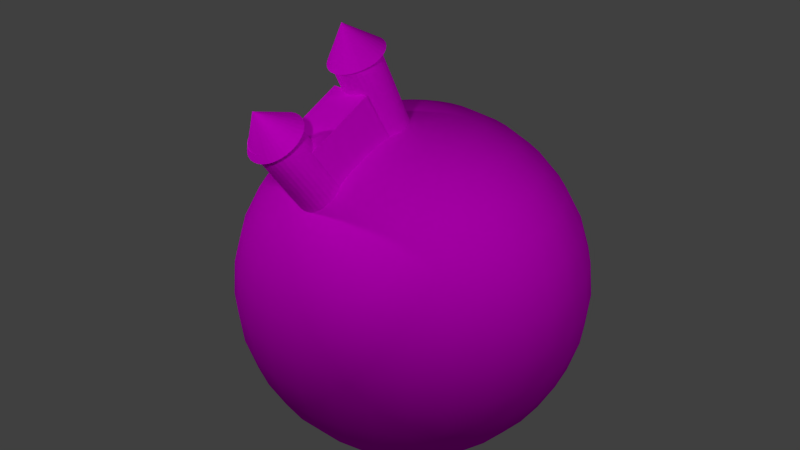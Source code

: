 # Source: maanluftkasteel.blend  (saved by Blender 2.72.0; exported with 4.5.12 LTS)
import bpy
from mathutils import Matrix  # noqa: F401  (used for matrix-valued properties, if any)

bpy.ops.wm.read_factory_settings(use_empty=True)
scene = bpy.context.scene
scene.name = 'Scene'

# ---- collections
col_collection_1 = bpy.data.collections.new('Collection 1'); scene.collection.children.link(col_collection_1)

# ---- images (referenced by path relative to the original .blend; pixels are not part of the script)
import os
ASSET_DIR = os.environ.get("B2B_ASSET_DIR", "")  # directory of the original .blend (textures are referenced by path, not embedded)
HERE = os.path.dirname(os.path.abspath(__file__))  # packed textures are extracted next to this script under _unpacked/

def load_image(name, relpath, width, height, colorspace="sRGB"):
    """Load a texture the original file referenced (path relative to the .blend, or extracted next to this script)."""
    p = next((c for c in (os.path.join(HERE, relpath), os.path.join(ASSET_DIR, relpath)) if relpath and os.path.exists(c)), "")
    if p:
        img = bpy.data.images.load(p, check_existing=True)
        img.name = name
    else:  # same state as the original file: an image datablock whose file is absent (Cycles renders it pink)
        img = bpy.data.images.new(name, width, height)
        img.source = "FILE"
        img.filepath = "//" + (relpath or name)
    img.colorspace_settings.name = colorspace
    return img
img_texture_castle_top_png = load_image('texture castle top.png', 'texture castle top.png', 1024, 1024, 'sRGB')
img_texture_castle_tower_png = load_image('texture castle tower.png', 'texture castle tower.png', 1024, 1024, 'sRGB')
img_texture_castle_png = load_image('texture castle.png', 'texture castle.png', 1024, 1024, 'sRGB')
img_moonmapscorpionmoon_jpg = load_image('Moonmapscorpionmoon.jpg', 'Moonmapscorpionmoon.jpg', 1024, 1024, 'sRGB')

# ---- materials (node trees are filled in below, after node groups)
mat_material_007 = bpy.data.materials.new('Material.007')
mat_material_007.alpha_threshold = 0.0
mat_material_007.roughness = 0.5
mat_material_004 = bpy.data.materials.new('Material.004')
mat_material_004.alpha_threshold = 0.0
mat_material_004.roughness = 0.5
mat_material_003 = bpy.data.materials.new('Material.003')
mat_material_003.alpha_threshold = 0.0
mat_material_003.roughness = 0.5
mat_material_001 = bpy.data.materials.new('Material.001')
mat_material_001.alpha_threshold = 0.0
mat_material_001.roughness = 0.5
mat_material_005 = bpy.data.materials.new('Material.005')
mat_material_005.alpha_threshold = 0.0
mat_material_005.roughness = 0.5
mat_material_006 = bpy.data.materials.new('Material.006')
mat_material_006.alpha_threshold = 0.0
mat_material_006.roughness = 0.5

# ---- material node trees
mat_material_007.use_nodes = True; mat_material_007.node_tree.nodes.clear()
_N = mat_material_007.node_tree.nodes; _L = mat_material_007.node_tree.links
n0 = _N.new('ShaderNodeOutputMaterial'); n0.name = 'Material Output'; n0.location = (300, 300)
n1 = _N.new('ShaderNodeBsdfDiffuse'); n1.name = 'Diffuse BSDF'; n1.location = (10, 300)
n2 = _N.new('ShaderNodeTexImage'); n2.name = 'Image Texture'; n2.location = (-180, 300)
n2.width = 140
n2.image = img_texture_castle_top_png
_L.new(n1.outputs[0], n0.inputs[0])
_L.new(n2.outputs[0], n1.inputs[0])
n0.is_active_output = True
mat_material_004.use_nodes = True; mat_material_004.node_tree.nodes.clear()
_N = mat_material_004.node_tree.nodes; _L = mat_material_004.node_tree.links
n0 = _N.new('ShaderNodeOutputMaterial'); n0.name = 'Material Output'; n0.location = (300, 300)
n1 = _N.new('ShaderNodeBsdfDiffuse'); n1.name = 'Diffuse BSDF'; n1.location = (10, 300)
n2 = _N.new('ShaderNodeTexImage'); n2.name = 'Image Texture'; n2.location = (-180, 300)
n2.width = 140
n2.image = img_texture_castle_tower_png
_L.new(n1.outputs[0], n0.inputs[0])
_L.new(n2.outputs[0], n1.inputs[0])
n0.is_active_output = True
mat_material_003.use_nodes = True; mat_material_003.node_tree.nodes.clear()
_N = mat_material_003.node_tree.nodes; _L = mat_material_003.node_tree.links
n0 = _N.new('ShaderNodeOutputMaterial'); n0.name = 'Material Output'; n0.location = (300, 300)
n1 = _N.new('ShaderNodeBsdfDiffuse'); n1.name = 'Diffuse BSDF'; n1.location = (10, 300)
n2 = _N.new('ShaderNodeTexImage'); n2.name = 'Image Texture'; n2.location = (-180, 300)
n2.width = 140
n2.image = img_texture_castle_png
_L.new(n1.outputs[0], n0.inputs[0])
_L.new(n2.outputs[0], n1.inputs[0])
n0.is_active_output = True
mat_material_001.use_nodes = True; mat_material_001.node_tree.nodes.clear()
_N = mat_material_001.node_tree.nodes; _L = mat_material_001.node_tree.links
n0 = _N.new('ShaderNodeOutputMaterial'); n0.name = 'Material Output'; n0.location = (300, 300)
n1 = _N.new('ShaderNodeBsdfDiffuse'); n1.name = 'Diffuse BSDF'; n1.location = (10, 300)
n2 = _N.new('ShaderNodeTexImage'); n2.name = 'Image Texture'; n2.location = (-180, 300)
n2.width = 140
n2.image = img_moonmapscorpionmoon_jpg
_L.new(n1.outputs[0], n0.inputs[0])
_L.new(n2.outputs[0], n1.inputs[0])
n0.is_active_output = True
mat_material_005.use_nodes = True; mat_material_005.node_tree.nodes.clear()
_N = mat_material_005.node_tree.nodes; _L = mat_material_005.node_tree.links
n0 = _N.new('ShaderNodeOutputMaterial'); n0.name = 'Material Output'; n0.location = (300, 300)
n1 = _N.new('ShaderNodeBsdfDiffuse'); n1.name = 'Diffuse BSDF'; n1.location = (10, 300)
n2 = _N.new('ShaderNodeTexImage'); n2.name = 'Image Texture'; n2.location = (-180, 300)
n2.width = 140
n2.image = img_texture_castle_tower_png
_L.new(n1.outputs[0], n0.inputs[0])
_L.new(n2.outputs[0], n1.inputs[0])
n0.is_active_output = True
mat_material_006.use_nodes = True; mat_material_006.node_tree.nodes.clear()
_N = mat_material_006.node_tree.nodes; _L = mat_material_006.node_tree.links
n0 = _N.new('ShaderNodeOutputMaterial'); n0.name = 'Material Output'; n0.location = (300, 300)
n1 = _N.new('ShaderNodeBsdfDiffuse'); n1.name = 'Diffuse BSDF'; n1.location = (10, 300)
n2 = _N.new('ShaderNodeTexImage'); n2.name = 'Image Texture'; n2.location = (-180, 300)
n2.width = 140
n2.image = img_texture_castle_top_png
_L.new(n1.outputs[0], n0.inputs[0])
_L.new(n2.outputs[0], n1.inputs[0])
n0.is_active_output = True

# ---- world
world_world = bpy.data.worlds.new('World'); scene.world = world_world
world_world.color = (0.05088, 0.05088, 0.05088)
world_world.use_sun_shadow = False
world_world.sun_shadow_jitter_overblur = 0.0
world_world.cycles.sampling_method = 'MANUAL'
world_world.cycles.sample_map_resolution = 256

# ---- cameras
cam_camera = bpy.data.cameras.new('Camera')
cam_camera.clip_end = 100.0
cam_camera.lens = 35.0
cam_camera.sensor_width = 32.0
cam_camera.sensor_height = 18.0
cam_camera.ortho_scale = 7.314
cam_camera.dof.focus_distance = 0.0

# ---- lights
light_lamp = bpy.data.lights.new('Lamp', 'POINT')
light_lamp.transmission_factor = 0.0
light_lamp.cutoff_distance = 30.0
light_lamp.energy = 100.0
light_lamp.shadow_buffer_clip_start = 1.001
light_lamp.shadow_soft_size = 0.1
light_lamp.shadow_maximum_resolution = 0.006
light_lamp.use_absolute_resolution = True
light_lamp.cycles.use_multiple_importance_sampling = False
light_lamp_001 = bpy.data.lights.new('Lamp.001', 'POINT')
light_lamp_001.transmission_factor = 0.0
light_lamp_001.cutoff_distance = 30.0
light_lamp_001.energy = 100.0
light_lamp_001.shadow_buffer_clip_start = 1.001
light_lamp_001.shadow_soft_size = 0.1
light_lamp_001.shadow_maximum_resolution = 0.006
light_lamp_001.use_absolute_resolution = True
light_lamp_001.cycles.use_multiple_importance_sampling = False
light_lamp_002 = bpy.data.lights.new('Lamp.002', 'POINT')
light_lamp_002.transmission_factor = 0.0
light_lamp_002.cutoff_distance = 30.0
light_lamp_002.energy = 100.0
light_lamp_002.shadow_buffer_clip_start = 1.001
light_lamp_002.shadow_soft_size = 0.1
light_lamp_002.shadow_maximum_resolution = 0.006
light_lamp_002.use_absolute_resolution = True
light_lamp_002.cycles.use_multiple_importance_sampling = False

# ---- meshes
me_cone = bpy.data.meshes.new('Cone')
me_cone.from_pydata([(0.0, 1.0, -1.0), (0.1951, 0.9808, -1.0), (0.3827, 0.9239, -1.0), (0.5556, 0.8315, -1.0), (0.7071, 0.7071, -1.0), (0.8315, 0.5556, -1.0), (0.9239, 0.3827, -1.0), (0.9808, 0.1951, -1.0), (1.0, 7.55e-08, -1.0), (0.0, -0.02398, 0.2467), (0.9808, -0.1951, -1.0), (0.9239, -0.3827, -1.0), (0.8315, -0.5556, -1.0), (0.7071, -0.7071, -1.0), (0.5556, -0.8315, -1.0), (0.3827, -0.9239, -1.0), (0.1951, -0.9808, -1.0), (-3.258e-07, -1.0, -1.0), (-0.1951, -0.9808, -1.0), (-0.3827, -0.9239, -1.0), (-0.5556, -0.8315, -1.0), (-0.7071, -0.7071, -1.0), (-0.8315, -0.5556, -1.0), (-0.9239, -0.3827, -1.0), (-0.9808, -0.1951, -1.0), (-1.0, 9.656e-07, -1.0), (-0.9808, 0.1951, -1.0), (-0.9239, 0.3827, -1.0), (-0.8315, 0.5556, -1.0), (-0.7071, 0.7071, -1.0), (-0.5556, 0.8315, -1.0), (-0.3827, 0.9239, -1.0), (-0.1951, 0.9808, -1.0)], [], [(31, 9, 32), (0, 9, 1), (30, 9, 31), (29, 9, 30), (28, 9, 29), (27, 9, 28), (26, 9, 27), (25, 9, 26), (24, 9, 25), (23, 9, 24), (22, 9, 23), (21, 9, 22), (20, 9, 21), (19, 9, 20), (18, 9, 19), (17, 9, 18), (16, 9, 17), (15, 9, 16), (14, 9, 15), (13, 9, 14), (12, 9, 13), (11, 9, 12), (10, 9, 11), (8, 9, 10), (7, 9, 8), (6, 9, 7), (5, 9, 6), (4, 9, 5), (3, 9, 4), (2, 9, 3), (32, 9, 0), (1, 9, 2), (0, 1, 2, 3, 4, 5, 6, 7, 8, 10, 11, 12, 13, 14, 15, 16, 17, 18, 19, 20, 21, 22, 23, 24, 25, 26, 27, 28, 29, 30, 31, 32)])
me_cone.materials.append(mat_material_007)
me_cone.use_remesh_preserve_volume = False
me_cone.use_remesh_preserve_attributes = False
me_cone.use_mirror_vertex_groups = False
me_cone.update()
me_cylinder = bpy.data.meshes.new('Cylinder')
me_cylinder.from_pydata([(0.0, 1.0, -1.0), (0.0, 1.0, 1.0), (0.1951, 0.9808, -1.0), (0.1951, 0.9808, 1.0), (0.3827, 0.9239, -1.0), (0.3827, 0.9239, 1.0), (0.5556, 0.8315, -1.0), (0.5556, 0.8315, 1.0), (0.7071, 0.7071, -1.0), (0.7071, 0.7071, 1.0), (0.8315, 0.5556, -1.0), (0.8315, 0.5556, 1.0), (0.9239, 0.3827, -1.0), (0.9239, 0.3827, 1.0), (0.9808, 0.1951, -1.0), (0.9808, 0.1951, 1.0), (1.0, 7.55e-08, -1.0), (1.0, 7.55e-08, 1.0), (0.9808, -0.1951, -1.0), (0.9808, -0.1951, 1.0), (0.9239, -0.3827, -1.0), (0.9239, -0.3827, 1.0), (0.8315, -0.5556, -1.0), (0.8315, -0.5556, 1.0), (0.7071, -0.7071, -1.0), (0.7071, -0.7071, 1.0), (0.5556, -0.8315, -1.0), (0.5556, -0.8315, 1.0), (0.3827, -0.9239, -1.0), (0.3827, -0.9239, 1.0), (0.1951, -0.9808, -1.0), (0.1951, -0.9808, 1.0), (-3.258e-07, -1.0, -1.0), (-3.258e-07, -1.0, 1.0), (-0.1951, -0.9808, -1.0), (-0.1951, -0.9808, 1.0), (-0.3827, -0.9239, -1.0), (-0.3827, -0.9239, 1.0), (-0.5556, -0.8315, -1.0), (-0.5556, -0.8315, 1.0), (-0.7071, -0.7071, -1.0), (-0.7071, -0.7071, 1.0), (-0.8315, -0.5556, -1.0), (-0.8315, -0.5556, 1.0), (-0.9239, -0.3827, -1.0), (-0.9239, -0.3827, 1.0), (-0.9808, -0.1951, -1.0), (-0.9808, -0.1951, 1.0), (-1.0, 9.656e-07, -1.0), (-1.0, 9.656e-07, 1.0), (-0.9808, 0.1951, -1.0), (-0.9808, 0.1951, 1.0), (-0.9239, 0.3827, -1.0), (-0.9239, 0.3827, 1.0), (-0.8315, 0.5556, -1.0), (-0.8315, 0.5556, 1.0), (-0.7071, 0.7071, -1.0), (-0.7071, 0.7071, 1.0), (-0.5556, 0.8315, -1.0), (-0.5556, 0.8315, 1.0), (-0.3827, 0.9239, -1.0), (-0.3827, 0.9239, 1.0), (-0.1951, 0.9808, -1.0), (-0.1951, 0.9808, 1.0)], [], [(0, 1, 3, 2), (2, 3, 5, 4), (4, 5, 7, 6), (6, 7, 9, 8), (8, 9, 11, 10), (10, 11, 13, 12), (12, 13, 15, 14), (14, 15, 17, 16), (16, 17, 19, 18), (18, 19, 21, 20), (20, 21, 23, 22), (22, 23, 25, 24), (24, 25, 27, 26), (26, 27, 29, 28), (28, 29, 31, 30), (30, 31, 33, 32), (32, 33, 35, 34), (34, 35, 37, 36), (36, 37, 39, 38), (38, 39, 41, 40), (40, 41, 43, 42), (42, 43, 45, 44), (44, 45, 47, 46), (46, 47, 49, 48), (48, 49, 51, 50), (50, 51, 53, 52), (52, 53, 55, 54), (54, 55, 57, 56), (56, 57, 59, 58), (58, 59, 61, 60), (3, 1, 63, 61, 59, 57, 55, 53, 51, 49, 47, 45, 43, 41, 39, 37, 35, 33, 31, 29, 27, 25, 23, 21, 19, 17, 15, 13, 11, 9, 7, 5), (62, 63, 1, 0), (60, 61, 63, 62), (0, 2, 4, 6, 8, 10, 12, 14, 16, 18, 20, 22, 24, 26, 28, 30, 32, 34, 36, 38, 40, 42, 44, 46, 48, 50, 52, 54, 56, 58, 60, 62)])
_uv = me_cylinder.uv_layers.new(name='UVMap')
_uv.uv.foreach_set('vector', [0.5955, 0.0, 0.5955, 0.3344, 0.5547, 0.3344, 0.5547, 0.0, 0.5547, 0.0, 0.5547, 0.3344, 0.5147, 0.3344, 0.5147, 2.99e-08, 0.5147, 2.99e-08, 0.5147, 0.3344, 0.477, 0.3344, 0.477, 1.993e-08, 0.477, 1.993e-08, 0.477, 0.3344, 0.4431, 0.3344, 0.4431, 1.993e-08, 0.4431, 1.993e-08, 0.4431, 0.3344, 0.4142, 0.3344, 0.4142, 1.993e-08, 0.6832, 0.5762, 0.6832, 0.9106, 0.6493, 0.9106, 0.6493, 0.5762, 0.6493, 0.5762, 0.6493, 0.9106, 0.6116, 0.9106, 0.6116, 0.5762, 0.2254, -0.5086, 0.2254, 1.201, 0.1854, 1.201, 0.1854, -0.5076, 0.1854, -0.5076, 0.1854, 1.201, 0.1446, 1.201, 0.1446, -0.5096, 0.1116, 0.6656, 0.1116, 1.0, 0.07161, 1.0, 0.07161, 0.6656, 0.07161, 0.6656, 0.07161, 1.0, 0.03392, 1.0, 0.03392, 0.6656, 0.03392, 0.6656, 0.03392, 1.0, 0.0, 1.0, 1.24e-08, 0.6656, 0.4142, 0.6688, 0.4142, 0.3344, 0.4481, 0.3344, 0.4481, 0.6688, 0.4481, 0.6688, 0.4481, 0.3344, 0.4858, 0.3344, 0.4858, 0.6688, 0.4858, 0.6688, 0.4858, 0.3344, 0.5258, 0.3344, 0.5258, 0.6688, 0.5258, 0.6688, 0.5258, 0.3344, 0.5666, 0.3344, 0.5666, 0.6688, 0.5666, 0.6688, 0.5666, 0.3344, 0.6066, 0.3344, 0.6066, 0.6688, 0.6066, 0.6688, 0.6066, 0.3344, 0.6443, 0.3344, 0.6443, 0.6688, 0.6443, 0.6688, 0.6443, 0.3344, 0.6783, 0.3344, 0.6783, 0.6688, 0.6783, 0.6688, 0.6783, 0.3344, 0.7071, 0.3344, 0.7071, 0.6688, 0.7071, 0.6688, 0.7071, 0.3344, 0.741, 0.3344, 0.741, 0.6688, 0.741, 0.6688, 0.741, 0.3344, 0.7787, 0.3344, 0.7787, 0.6688, 0.7787, 0.6688, 0.7787, 0.3344, 0.8187, 0.3344, 0.8187, 0.6688, 0.8187, 0.6688, 0.8187, 0.3344, 0.8595, 0.3344, 0.8595, 0.6688, 0.8595, 0.6688, 0.8595, 0.3344, 0.8995, 0.3344, 0.8995, 0.6688, 0.8995, 0.6688, 0.8995, 0.3344, 0.9372, 0.3344, 0.9372, 0.6688, 0.9372, 0.6688, 0.9372, 0.3344, 0.9712, 0.3344, 0.9712, 0.6688, 0.9712, 0.6688, 0.9712, 0.3344, 1.0, 0.3344, 1.0, 0.6688, 0.736, 1.993e-08, 0.736, 0.3344, 0.7071, 0.3344, 0.7071, 1.993e-08, 0.7071, 1.993e-08, 0.7071, 0.3344, 0.6732, 0.3344, 0.6732, 1.993e-08, 0.6059, 0.5762, 0.5659, 0.5698, 0.5282, 0.5573, 0.4942, 0.5391, 0.4654, 0.5159, 0.4427, 0.4886, 0.4271, 0.4583, 0.4192, 0.4262, 0.4192, 0.3934, 0.4271, 0.3613, 0.4427, 0.331, 0.4654, 0.3037, 0.4942, 0.2806, 0.5282, 0.2623, 0.5659, 0.2498, 0.6059, 0.2434, 0.6467, 0.2434, 0.6867, 0.2498, 0.7244, 0.2623, 0.7583, 0.2806, 0.7871, 0.3037, 0.8098, 0.331, 0.8254, 0.3613, 0.8334, 0.3934, 0.8334, 0.4262, 0.8254, 0.4583, 0.8098, 0.4886, 0.7871, 0.5159, 0.7583, 0.5391, 0.7244, 0.5573, 0.6867, 0.5698, 0.6467, 0.5762, 0.6355, 1.993e-08, 0.6355, 0.3344, 0.5955, 0.3344, 0.5955, 0.0, 0.6732, 1.993e-08, 0.6732, 0.3344, 0.6355, 0.3344, 0.6355, 1.993e-08, 2.481e-08, 0.1828, 0.0, 0.15, 0.007959, 0.1179, 0.02357, 0.08758, 0.04624, 0.06033, 0.07508, 0.03715, 0.109, 0.01894, 0.1467, 0.006395, 0.1867, 9.966e-09, 0.2275, 0.0, 0.2675, 0.006395, 0.3052, 0.01894, 0.3391, 0.03715, 0.368, 0.06033, 0.3906, 0.08758, 0.4063, 0.1179, 0.4142, 0.15, 0.4142, 0.1828, 0.4063, 0.2149, 0.3906, 0.2452, 0.368, 0.2725, 0.3391, 0.2956, 0.3052, 0.3139, 0.2675, 0.3264, 0.2275, 0.3328, 0.1867, 0.3328, 0.1467, 0.3264, 0.109, 0.3139, 0.07508, 0.2956, 0.04624, 0.2725, 0.02357, 0.2452, 0.007959, 0.2149])
me_cylinder.materials.append(mat_material_004)
me_cylinder.use_remesh_preserve_volume = False
me_cylinder.use_remesh_preserve_attributes = False
me_cylinder.use_mirror_vertex_groups = False
me_cylinder.update()
me_cube = bpy.data.meshes.new('Cube')
me_cube.from_pydata([(-1.0, -0.9657, -0.9407), (-1.0, 1.034, -0.9407), (1.0, 1.034, -0.9407), (1.0, -0.9657, -0.9407), (-1.0, -0.9657, 1.059), (-1.0, 1.034, 1.059), (1.0, 1.034, 1.059), (1.0, -0.9657, 1.059)], [], [(4, 5, 1, 0), (5, 6, 2, 1), (6, 7, 3, 2), (7, 4, 0, 3), (0, 1, 2, 3), (7, 6, 5, 4)])
_uv = me_cube.uv_layers.new(name='UVMap')
_uv.uv.foreach_set('vector', [0.3327, 0.3327, 0.3327, -0.002049, 0.6673, -0.002049, 0.6673, 0.3327, 0.6491, 0.9393, 0.6491, 0.6046, 0.9838, 0.6046, 0.9838, 0.9393, 0.5082, 0.5415, -0.007485, 0.5494, -0.004297, -0.1167, 0.4986, -0.1246, 0.3327, 0.3327, 0.6673, 0.3327, 0.6673, 0.6673, 0.3327, 0.6673, 1.002, -0.002049, 1.002, 0.3327, 0.6673, 0.3327, 0.6673, -0.002049, 0.6491, 0.9393, 0.9838, 0.9393, 0.3327, 1.002, -0.002049, 1.002])
me_cube.materials.append(mat_material_003)
me_cube.use_remesh_preserve_volume = False
me_cube.use_remesh_preserve_attributes = False
me_cube.use_mirror_vertex_groups = False
me_cube.update()
me_sphere_001 = bpy.data.meshes.new('Sphere.001')
me_sphere_001.from_pydata([(-0.1951, 0.0, 0.9808), (-0.3827, 0.0, 0.9239), (-0.5556, 0.0, 0.8315), (-0.7071, 0.0, 0.7071), (-0.8315, 0.0, 0.5556), (-0.9239, 0.0, 0.3827), (-0.9808, 0.0, 0.1951), (-1.0, 0.0, 7.55e-08), (-0.9808, 0.0, -0.1951), (-0.9239, 0.0, -0.3827), (-0.8315, 0.0, -0.5556), (-0.7071, 0.0, -0.7071), (-0.5556, 0.0, -0.8315), (-0.3827, 0.0, -0.9239), (-0.1951, 0.0, -0.9808), (-0.1913, 0.03806, 0.9808), (-0.3753, 0.07466, 0.9239), (-0.5449, 0.1084, 0.8315), (-0.6935, 0.1379, 0.7071), (-0.8155, 0.1622, 0.5556), (-0.9061, 0.1802, 0.3827), (-0.9619, 0.1913, 0.1951), (-0.9808, 0.1951, 7.55e-08), (-0.9619, 0.1913, -0.1951), (-0.9061, 0.1802, -0.3827), (-0.8155, 0.1622, -0.5556), (-0.6935, 0.1379, -0.7071), (-0.5449, 0.1084, -0.8315), (-0.3753, 0.07466, -0.9239), (-0.1913, 0.03806, -0.9808), (-0.1802, 0.07466, 0.9808), (-0.3536, 0.1464, 0.9239), (-0.5133, 0.2126, 0.8315), (-0.6533, 0.2706, 0.7071), (-0.7682, 0.3182, 0.5556), (-0.8536, 0.3536, 0.3827), (-0.9061, 0.3753, 0.1951), (-0.9239, 0.3827, 7.55e-08), (-0.9061, 0.3753, -0.1951), (-0.8536, 0.3536, -0.3827), (-0.7682, 0.3182, -0.5556), (-0.6533, 0.2706, -0.7071), (-0.5133, 0.2126, -0.8315), (-0.3536, 0.1464, -0.9239), (-0.1802, 0.07466, -0.9808), (-0.1622, 0.1084, 0.9808), (-0.3182, 0.2126, 0.9239), (-0.4619, 0.3087, 0.8315), (-0.5879, 0.3928, 0.7071), (-0.6913, 0.4619, 0.5556), (-0.7682, 0.5133, 0.3827), (-0.8155, 0.5449, 0.1951), (-0.8315, 0.5556, 7.55e-08), (-0.8155, 0.5449, -0.1951), (-0.7682, 0.5133, -0.3827), (-0.6913, 0.4619, -0.5556), (-0.5879, 0.3928, -0.7071), (-0.4619, 0.3087, -0.8315), (-0.3182, 0.2126, -0.9239), (-0.1622, 0.1084, -0.9808), (-0.1379, 0.1379, 0.9808), (-0.2706, 0.2706, 0.9239), (-0.3928, 0.3928, 0.8315), (-0.5, 0.5, 0.7071), (-0.5879, 0.5879, 0.5556), (-0.6533, 0.6533, 0.3827), (-0.6935, 0.6935, 0.1951), (-0.7071, 0.7071, 7.55e-08), (-0.6935, 0.6935, -0.1951), (-0.6533, 0.6533, -0.3827), (-0.5879, 0.5879, -0.5556), (-0.5, 0.5, -0.7071), (-0.3928, 0.3928, -0.8315), (-0.2706, 0.2706, -0.9239), (-0.1379, 0.1379, -0.9808), (-0.1084, 0.1622, 0.9808), (-0.2126, 0.3182, 0.9239), (-0.3087, 0.4619, 0.8315), (-0.3928, 0.5879, 0.7071), (-0.4619, 0.6913, 0.5556), (-0.5133, 0.7682, 0.3827), (-0.5449, 0.8155, 0.1951), (-0.5556, 0.8315, 7.55e-08), (-0.5449, 0.8155, -0.1951), (-0.5133, 0.7682, -0.3827), (-0.4619, 0.6913, -0.5556), (-0.3928, 0.5879, -0.7071), (-0.3087, 0.4619, -0.8315), (-0.2126, 0.3182, -0.9239), (-0.1084, 0.1622, -0.9808), (-0.07466, 0.1802, 0.9808), (-0.1464, 0.3536, 0.9239), (-0.2126, 0.5133, 0.8315), (-0.2706, 0.6533, 0.7071), (-0.3182, 0.7682, 0.5556), (-0.3536, 0.8536, 0.3827), (-0.3753, 0.9061, 0.1951), (-0.3827, 0.9239, 7.55e-08), (-0.3753, 0.9061, -0.1951), (-0.3536, 0.8536, -0.3827), (-0.3182, 0.7682, -0.5556), (-0.2706, 0.6533, -0.7071), (-0.2126, 0.5133, -0.8315), (-0.1464, 0.3536, -0.9239), (-0.07466, 0.1802, -0.9808), (-0.03806, 0.1913, 0.9808), (-0.07466, 0.3753, 0.9239), (-0.1084, 0.5449, 0.8315), (-0.1379, 0.6935, 0.7071), (-0.1622, 0.8155, 0.5556), (-0.1802, 0.9061, 0.3827), (-0.1913, 0.9619, 0.1951), (-0.1951, 0.9808, 7.55e-08), (-0.1913, 0.9619, -0.1951), (-0.1802, 0.9061, -0.3827), (-0.1622, 0.8155, -0.5556), (-0.1379, 0.6935, -0.7071), (-0.1084, 0.5449, -0.8315), (-0.07466, 0.3753, -0.9239), (-0.03806, 0.1913, -0.9808), (3.266e-07, 0.1951, 0.9808), (3.192e-07, 0.3827, 0.9239), (3.117e-07, 0.5556, 0.8315), (3.192e-07, 0.7071, 0.7071), (3.341e-07, 0.8315, 0.5556), (2.745e-07, 0.9239, 0.3827), (3.937e-07, 0.9808, 0.1951), (3.788e-07, 1.0, 7.55e-08), (3.937e-07, 0.9808, -0.1951), (2.298e-07, 0.9239, -0.3827), (3.341e-07, 0.8315, -0.5556), (3.192e-07, 0.7071, -0.7071), (3.415e-07, 0.5556, -0.8315), (3.043e-07, 0.3827, -0.9239), (3.08e-07, 0.1951, -0.9808), (0.03806, 0.1913, 0.9808), (0.07466, 0.3753, 0.9239), (0.1084, 0.5449, 0.8315), (0.138, 0.6935, 0.7071), (0.1622, 0.8155, 0.5556), (0.1802, 0.9061, 0.3827), (0.1913, 0.9619, 0.1951), (0.1951, 0.9808, 7.55e-08), (0.1913, 0.9619, -0.1951), (0.1802, 0.9061, -0.3827), (0.1622, 0.8155, -0.5556), (0.138, 0.6935, -0.7071), (0.1084, 0.5449, -0.8315), (0.07466, 0.3753, -0.9239), (0.03806, 0.1913, -0.9808), (0.07466, 0.1802, 0.9808), (0.1464, 0.3536, 0.9239), (0.2126, 0.5133, 0.8315), (0.2706, 0.6533, 0.7071), (0.3182, 0.7682, 0.5556), (0.3536, 0.8536, 0.3827), (0.3753, 0.9061, 0.1951), (0.3827, 0.9239, 7.55e-08), (0.3753, 0.9061, -0.1951), (0.3536, 0.8536, -0.3827), (0.3182, 0.7682, -0.5556), (0.2706, 0.6533, -0.7071), (0.2126, 0.5133, -0.8315), (0.1464, 0.3536, -0.9239), (0.07466, 0.1802, -0.9808), (0.1084, 0.1622, 0.9808), (0.2126, 0.3182, 0.9239), (0.3087, 0.4619, 0.8315), (0.3928, 0.5879, 0.7071), (0.4619, 0.6913, 0.5556), (0.5133, 0.7682, 0.3827), (0.5449, 0.8155, 0.1951), (0.5556, 0.8315, 7.55e-08), (0.5449, 0.8155, -0.1951), (0.5133, 0.7682, -0.3827), (0.4619, 0.6913, -0.5556), (0.3928, 0.5879, -0.7071), (0.3087, 0.4619, -0.8315), (0.2126, 0.3182, -0.9239), (0.1084, 0.1622, -0.9808), (0.138, 0.1379, 0.9808), (0.2706, 0.2706, 0.9239), (0.3928, 0.3928, 0.8315), (0.5, 0.5, 0.7071), (0.5879, 0.5879, 0.5556), (0.6533, 0.6533, 0.3827), (0.6935, 0.6935, 0.1951), (0.7071, 0.7071, 7.55e-08), (0.6935, 0.6935, -0.1951), (0.6533, 0.6533, -0.3827), (0.5879, 0.5879, -0.5556), (0.5, 0.5, -0.7071), (0.3928, 0.3928, -0.8315), (0.2706, 0.2706, -0.9239), (0.138, 0.1379, -0.9808), (0.1622, 0.1084, 0.9808), (0.3182, 0.2126, 0.9239), (0.4619, 0.3087, 0.8315), (0.5879, 0.3928, 0.7071), (0.6913, 0.4619, 0.5556), (0.7682, 0.5133, 0.3827), (0.8155, 0.5449, 0.1951), (0.8315, 0.5556, 7.55e-08), (0.8155, 0.5449, -0.1951), (0.7682, 0.5133, -0.3827), (0.6913, 0.4619, -0.5556), (0.5879, 0.3928, -0.7071), (0.4619, 0.3087, -0.8315), (0.3182, 0.2126, -0.9239), (0.1622, 0.1084, -0.9808), (0.1802, 0.07466, 0.9808), (0.3536, 0.1464, 0.9239), (0.5133, 0.2126, 0.8315), (0.6533, 0.2706, 0.7071), (0.7682, 0.3182, 0.5556), (0.8536, 0.3536, 0.3827), (0.9061, 0.3753, 0.1951), (0.9239, 0.3827, 7.55e-08), (0.9061, 0.3753, -0.1951), (0.8536, 0.3536, -0.3827), (0.7682, 0.3182, -0.5556), (0.6533, 0.2706, -0.7071), (0.5133, 0.2126, -0.8315), (0.3536, 0.1464, -0.9239), (0.1802, 0.07466, -0.9808), (0.1913, 0.03806, 0.9808), (0.3753, 0.07466, 0.9239), (0.5449, 0.1084, 0.8315), (0.6935, 0.1379, 0.7071), (0.8155, 0.1622, 0.5556), (0.9061, 0.1802, 0.3827), (0.9619, 0.1913, 0.1951), (0.9808, 0.1951, 7.55e-08), (0.9619, 0.1913, -0.1951), (0.9061, 0.1802, -0.3827), (0.8155, 0.1622, -0.5556), (0.6935, 0.1379, -0.7071), (0.5449, 0.1084, -0.8315), (0.3753, 0.07466, -0.9239), (0.1913, 0.03806, -0.9808), (0.1951, -7.212e-09, 0.9808), (0.3827, 4.122e-08, 0.9239), (0.5556, 2.632e-08, 0.8315), (0.7071, -2.584e-08, 0.7071), (0.8315, -8.544e-08, 0.5556), (0.9239, 6.357e-08, 0.3827), (0.9808, -8.544e-08, 0.1951), (1.0, -1.003e-07, 7.55e-08), (0.9808, -8.544e-08, -0.1951), (0.9239, 6.357e-08, -0.3827), (0.8315, -8.544e-08, -0.5556), (0.7071, -2.584e-08, -0.7071), (0.5556, -1.094e-08, -0.8315), (0.3827, 3.964e-09, -0.9239), (0.1951, 3.964e-09, -0.9808), (0.1913, -0.03806, 0.9808), (0.3753, -0.07466, 0.9239), (0.5449, -0.1084, 0.8315), (0.6935, -0.1379, 0.7071), (0.8155, -0.1622, 0.5556), (0.9061, -0.1802, 0.3827), (0.9619, -0.1913, 0.1951), (0.9808, -0.1951, 7.55e-08), (0.9619, -0.1913, -0.1951), (0.9061, -0.1802, -0.3827), (0.8155, -0.1622, -0.5556), (0.6935, -0.1379, -0.7071), (0.5449, -0.1084, -0.8315), (0.3753, -0.07466, -0.9239), (0.1913, -0.03806, -0.9808), (0.1802, -0.07466, 0.9808), (0.3536, -0.1464, 0.9239), (0.5133, -0.2126, 0.8315), (0.6533, -0.2706, 0.7071), (0.7682, -0.3182, 0.5556), (0.8536, -0.3536, 0.3827), (0.9061, -0.3753, 0.1951), (0.9239, -0.3827, 7.55e-08), (0.9061, -0.3753, -0.1951), (0.8536, -0.3536, -0.3827), (0.7682, -0.3182, -0.5556), (0.6533, -0.2706, -0.7071), (0.5133, -0.2126, -0.8315), (0.3536, -0.1464, -0.9239), (0.1802, -0.07466, -0.9808), (0.1622, -0.1084, 0.9808), (0.3182, -0.2126, 0.9239), (0.4619, -0.3087, 0.8315), (0.5879, -0.3928, 0.7071), (0.6913, -0.4619, 0.5556), (0.7682, -0.5133, 0.3827), (0.8155, -0.5449, 0.1951), (0.8315, -0.5556, 7.55e-08), (0.8155, -0.5449, -0.1951), (0.7682, -0.5133, -0.3827), (0.6913, -0.4619, -0.5556), (0.5879, -0.3928, -0.7071), (0.4619, -0.3087, -0.8315), (0.3182, -0.2126, -0.9239), (0.1622, -0.1084, -0.9808), (0.138, -0.1379, 0.9808), (0.2706, -0.2706, 0.9239), (0.3928, -0.3928, 0.8315), (0.5, -0.5, 0.7071), (0.5879, -0.5879, 0.5556), (0.6533, -0.6533, 0.3827), (0.6935, -0.6935, 0.1951), (0.7071, -0.7071, 7.55e-08), (0.6935, -0.6935, -0.1951), (0.6533, -0.6533, -0.3827), (0.5879, -0.5879, -0.5556), (0.5, -0.5, -0.7071), (0.3928, -0.3928, -0.8315), (0.2706, -0.2706, -0.9239), (0.1379, -0.1379, -0.9808), (0.1084, -0.1622, 0.9808), (0.2126, -0.3182, 0.9239), (0.3087, -0.4619, 0.8315), (0.3928, -0.5879, 0.7071), (0.4619, -0.6913, 0.5556), (0.5133, -0.7682, 0.3827), (0.5449, -0.8155, 0.1951), (0.5556, -0.8315, 7.55e-08), (0.5449, -0.8155, -0.1951), (0.5133, -0.7682, -0.3827), (0.4619, -0.6913, -0.5556), (0.3928, -0.5879, -0.7071), (0.3087, -0.4619, -0.8315), (0.2126, -0.3182, -0.9239), (0.1084, -0.1622, -0.9808), (3.258e-07, 0.0, -1.0), (0.07466, -0.1802, 0.9808), (0.1464, -0.3536, 0.9239), (0.2126, -0.5133, 0.8315), (0.2706, -0.6533, 0.7071), (0.3182, -0.7682, 0.5556), (0.3536, -0.8536, 0.3827), (0.3753, -0.9061, 0.1951), (0.3827, -0.9239, 7.55e-08), (0.3753, -0.9061, -0.1951), (0.3536, -0.8536, -0.3827), (0.3182, -0.7682, -0.5556), (0.2706, -0.6533, -0.7071), (0.2126, -0.5133, -0.8315), (0.1464, -0.3536, -0.9239), (0.07466, -0.1802, -0.9808), (0.03806, -0.1913, 0.9808), (0.07466, -0.3753, 0.9239), (0.1084, -0.5449, 0.8315), (0.1379, -0.6935, 0.7071), (0.1622, -0.8155, 0.5556), (0.1802, -0.9061, 0.3827), (0.1913, -0.9619, 0.1951), (0.1951, -0.9808, 7.55e-08), (0.1913, -0.9619, -0.1951), (0.1802, -0.9061, -0.3827), (0.1622, -0.8155, -0.5556), (0.1379, -0.6935, -0.7071), (0.1084, -0.5449, -0.8315), (0.07466, -0.3753, -0.9239), (0.03806, -0.1913, -0.9808), (3.117e-07, -0.1951, 0.9808), (2.819e-07, -0.3827, 0.9239), (2.819e-07, -0.5556, 0.8315), (1.851e-07, -0.7071, 0.7071), (1.404e-07, -0.8315, 0.5556), (3.192e-07, -0.9239, 0.3827), (9.567e-08, -0.9808, 0.1951), (1.404e-07, -1.0, 7.55e-08), (9.567e-08, -0.9808, -0.1951), (3.192e-07, -0.9239, -0.3827), (1.404e-07, -0.8315, -0.5556), (1.851e-07, -0.7071, -0.7071), (2.596e-07, -0.5556, -0.8315), (2.521e-07, -0.3827, -0.9239), (3.155e-07, -0.1951, -0.9808), (-0.03806, -0.1913, 0.9808), (-0.07466, -0.3753, 0.9239), (-0.1084, -0.5449, 0.8315), (-0.1379, -0.6935, 0.7071), (-0.1622, -0.8155, 0.5556), (-0.1802, -0.9061, 0.3827), (-0.1913, -0.9619, 0.1951), (-0.1951, -0.9808, 7.55e-08), (-0.1913, -0.9619, -0.1951), (-0.1802, -0.9061, -0.3827), (-0.1622, -0.8155, -0.5556), (-0.1379, -0.6935, -0.7071), (-0.1084, -0.5449, -0.8315), (-0.07466, -0.3753, -0.9239), (-0.03806, -0.1913, -0.9808), (-0.07466, -0.1802, 0.9808), (-0.1464, -0.3536, 0.9239), (-0.2126, -0.5133, 0.8315), (-0.2706, -0.6533, 0.7071), (-0.3182, -0.7682, 0.5556), (-0.3536, -0.8536, 0.3827), (-0.3753, -0.9061, 0.1951), (-0.3827, -0.9239, 7.55e-08), (-0.3753, -0.9061, -0.1951), (-0.3536, -0.8536, -0.3827), (-0.3182, -0.7682, -0.5556), (-0.2706, -0.6533, -0.7071), (-0.2126, -0.5133, -0.8315), (-0.1464, -0.3536, -0.9239), (-0.07466, -0.1802, -0.9808), (-0.1084, -0.1622, 0.9808), (-0.2126, -0.3182, 0.9239), (-0.3087, -0.4619, 0.8315), (-0.3928, -0.5879, 0.7071), (-0.4619, -0.6913, 0.5556), (-0.5133, -0.7682, 0.3827), (-0.5449, -0.8155, 0.1951), (-0.5556, -0.8315, 7.55e-08), (-0.5449, -0.8155, -0.1951), (-0.5133, -0.7682, -0.3827), (-0.4619, -0.6913, -0.5556), (-0.3928, -0.5879, -0.7071), (-0.3087, -0.4619, -0.8315), (-0.2126, -0.3182, -0.9239), (-0.1084, -0.1622, -0.9808), (-0.1379, -0.1379, 0.9808), (-0.2706, -0.2706, 0.9239), (-0.3928, -0.3928, 0.8315), (-0.5, -0.5, 0.7071), (-0.5879, -0.5879, 0.5556), (-0.6533, -0.6533, 0.3827), (-0.6935, -0.6935, 0.1951), (-0.7071, -0.7071, 7.55e-08), (-0.6935, -0.6935, -0.1951), (-0.6533, -0.6533, -0.3827), (-0.5879, -0.5879, -0.5556), (-0.5, -0.5, -0.7071), (-0.3928, -0.3928, -0.8315), (-0.2706, -0.2706, -0.9239), (-0.1379, -0.1379, -0.9808), (-0.1622, -0.1084, 0.9808), (-0.3182, -0.2126, 0.9239), (-0.4619, -0.3087, 0.8315), (-0.5879, -0.3928, 0.7071), (-0.6913, -0.4619, 0.5556), (-0.7682, -0.5133, 0.3827), (-0.8155, -0.5449, 0.1951), (-0.8315, -0.5556, 7.55e-08), (-0.8155, -0.5449, -0.1951), (-0.7682, -0.5133, -0.3827), (-0.6913, -0.4619, -0.5556), (-0.5879, -0.3928, -0.7071), (-0.4619, -0.3087, -0.8315), (-0.3182, -0.2126, -0.9239), (-0.1622, -0.1084, -0.9808), (2.48e-08, -1.247e-07, 1.0), (-0.1802, -0.07466, 0.9808), (-0.3536, -0.1464, 0.9239), (-0.5133, -0.2126, 0.8315), (-0.6533, -0.2706, 0.7071), (-0.7682, -0.3182, 0.5556), (-0.8536, -0.3536, 0.3827), (-0.9061, -0.3753, 0.1951), (-0.9239, -0.3827, 7.55e-08), (-0.9061, -0.3753, -0.1951), (-0.8536, -0.3536, -0.3827), (-0.7682, -0.3182, -0.5556), (-0.6533, -0.2706, -0.7071), (-0.5133, -0.2126, -0.8315), (-0.3536, -0.1464, -0.9239), (-0.1802, -0.07466, -0.9808), (-0.1913, -0.03806, 0.9808), (-0.3753, -0.07466, 0.9239), (-0.5449, -0.1084, 0.8315), (-0.6935, -0.1379, 0.7071), (-0.8155, -0.1622, 0.5556), (-0.9061, -0.1802, 0.3827), (-0.9619, -0.1913, 0.1951), (-0.9808, -0.1951, 7.55e-08), (-0.9619, -0.1913, -0.1951), (-0.9061, -0.1802, -0.3827), (-0.8155, -0.1622, -0.5556), (-0.6935, -0.1379, -0.7071), (-0.5449, -0.1084, -0.8315), (-0.3753, -0.07466, -0.9239), (-0.1913, -0.03806, -0.9808)], [], [(5, 4, 19, 20), (1, 0, 15, 16), (13, 12, 27, 28), (9, 8, 23, 24), (10, 9, 24, 25), (6, 5, 20, 21), (2, 1, 16, 17), (14, 13, 28, 29), (11, 10, 25, 26), (7, 6, 21, 22), (3, 2, 17, 18), (12, 11, 26, 27), (8, 7, 22, 23), (4, 3, 18, 19), (24, 23, 38, 39), (20, 19, 34, 35), (16, 15, 30, 31), (28, 27, 42, 43), (29, 28, 43, 44), (25, 24, 39, 40), (21, 20, 35, 36), (17, 16, 31, 32), (26, 25, 40, 41), (22, 21, 36, 37), (18, 17, 32, 33), (19, 18, 33, 34), (27, 26, 41, 42), (23, 22, 37, 38), (42, 41, 56, 57), (38, 37, 52, 53), (34, 33, 48, 49), (31, 30, 45, 46), (43, 42, 57, 58), (39, 38, 53, 54), (35, 34, 49, 50), (36, 35, 50, 51), (32, 31, 46, 47), (44, 43, 58, 59), (40, 39, 54, 55), (41, 40, 55, 56), (37, 36, 51, 52), (33, 32, 47, 48), (48, 47, 62, 63), (56, 55, 70, 71), (52, 51, 66, 67), (53, 52, 67, 68), (49, 48, 63, 64), (57, 56, 71, 72), (58, 57, 72, 73), (54, 53, 68, 69), (50, 49, 64, 65), (46, 45, 60, 61), (59, 58, 73, 74), (55, 54, 69, 70), (51, 50, 65, 66), (47, 46, 61, 62), (70, 69, 84, 85), (66, 65, 80, 81), (62, 61, 76, 77), (74, 73, 88, 89), (71, 70, 85, 86), (67, 66, 81, 82), (63, 62, 77, 78), (72, 71, 86, 87), (68, 67, 82, 83), (64, 63, 78, 79), (65, 64, 79, 80), (61, 60, 75, 76), (73, 72, 87, 88), (69, 68, 83, 84), (88, 87, 102, 103), (84, 83, 98, 99), (80, 79, 94, 95), (76, 75, 90, 91), (77, 76, 91, 92), (89, 88, 103, 104), (85, 84, 99, 100), (81, 80, 95, 96), (82, 81, 96, 97), (78, 77, 92, 93), (86, 85, 100, 101), (87, 86, 101, 102), (83, 82, 97, 98), (79, 78, 93, 94), (94, 93, 108, 109), (102, 101, 116, 117), (98, 97, 112, 113), (99, 98, 113, 114), (95, 94, 109, 110), (91, 90, 105, 106), (103, 102, 117, 118), (104, 103, 118, 119), (100, 99, 114, 115), (96, 95, 110, 111), (92, 91, 106, 107), (101, 100, 115, 116), (97, 96, 111, 112), (93, 92, 107, 108), (116, 115, 130, 131), (112, 111, 126, 127), (108, 107, 122, 123), (117, 116, 131, 132), (113, 112, 127, 128), (109, 108, 123, 124), (106, 105, 120, 121), (118, 117, 132, 133), (114, 113, 128, 129), (110, 109, 124, 125), (111, 110, 125, 126), (107, 106, 121, 122), (119, 118, 133, 134), (115, 114, 129, 130), (134, 133, 148, 149), (130, 129, 144, 145), (126, 125, 140, 141), (122, 121, 136, 137), (123, 122, 137, 138), (131, 130, 145, 146), (127, 126, 141, 142), (128, 127, 142, 143), (124, 123, 138, 139), (132, 131, 146, 147), (133, 132, 147, 148), (129, 128, 143, 144), (125, 124, 139, 140), (121, 120, 135, 136), (140, 139, 154, 155), (136, 135, 150, 151), (148, 147, 162, 163), (144, 143, 158, 159), (145, 144, 159, 160), (141, 140, 155, 156), (137, 136, 151, 152), (149, 148, 163, 164), (146, 145, 160, 161), (142, 141, 156, 157), (138, 137, 152, 153), (147, 146, 161, 162), (143, 142, 157, 158), (139, 138, 153, 154), (162, 161, 176, 177), (158, 157, 172, 173), (154, 153, 168, 169), (163, 162, 177, 178), (159, 158, 173, 174), (155, 154, 169, 170), (151, 150, 165, 166), (152, 151, 166, 167), (164, 163, 178, 179), (160, 159, 174, 175), (156, 155, 170, 171), (157, 156, 171, 172), (153, 152, 167, 168), (161, 160, 175, 176), (176, 175, 190, 191), (172, 171, 186, 187), (168, 167, 182, 183), (169, 168, 183, 184), (177, 176, 191, 192), (173, 172, 187, 188), (174, 173, 188, 189), (170, 169, 184, 185), (166, 165, 180, 181), (178, 177, 192, 193), (179, 178, 193, 194), (175, 174, 189, 190), (171, 170, 185, 186), (167, 166, 181, 182), (186, 185, 200, 201), (182, 181, 196, 197), (194, 193, 208, 209), (190, 189, 204, 205), (191, 190, 205, 206), (187, 186, 201, 202), (183, 182, 197, 198), (192, 191, 206, 207), (188, 187, 202, 203), (184, 183, 198, 199), (181, 180, 195, 196), (193, 192, 207, 208), (189, 188, 203, 204), (185, 184, 199, 200), (208, 207, 222, 223), (204, 203, 218, 219), (200, 199, 214, 215), (196, 195, 210, 211), (209, 208, 223, 224), (205, 204, 219, 220), (201, 200, 215, 216), (197, 196, 211, 212), (198, 197, 212, 213), (206, 205, 220, 221), (202, 201, 216, 217), (203, 202, 217, 218), (199, 198, 213, 214), (207, 206, 221, 222), (222, 221, 236, 237), (218, 217, 232, 233), (214, 213, 228, 229), (215, 214, 229, 230), (211, 210, 225, 226), (223, 222, 237, 238), (219, 218, 233, 234), (220, 219, 234, 235), (216, 215, 230, 231), (212, 211, 226, 227), (224, 223, 238, 239), (221, 220, 235, 236), (217, 216, 231, 232), (213, 212, 227, 228), (232, 231, 246, 247), (228, 227, 242, 243), (236, 235, 250, 251), (237, 236, 251, 252), (233, 232, 247, 248), (229, 228, 243, 244), (238, 237, 252, 253), (234, 233, 248, 249), (230, 229, 244, 245), (226, 225, 240, 241), (227, 226, 241, 242), (239, 238, 253, 254), (235, 234, 249, 250), (231, 230, 245, 246), (254, 253, 268, 269), (250, 249, 264, 265), (246, 245, 260, 261), (242, 241, 256, 257), (251, 250, 265, 266), (247, 246, 261, 262), (243, 242, 257, 258), (244, 243, 258, 259), (252, 251, 266, 267), (248, 247, 262, 263), (249, 248, 263, 264), (245, 244, 259, 260), (241, 240, 255, 256), (253, 252, 267, 268), (256, 255, 270, 271), (268, 267, 282, 283), (264, 263, 278, 279), (260, 259, 274, 275), (261, 260, 275, 276), (257, 256, 271, 272), (269, 268, 283, 284), (265, 264, 279, 280), (266, 265, 280, 281), (262, 261, 276, 277), (258, 257, 272, 273), (267, 266, 281, 282), (263, 262, 277, 278), (259, 258, 273, 274), (278, 277, 292, 293), (274, 273, 288, 289), (282, 281, 296, 297), (283, 282, 297, 298), (279, 278, 293, 294), (275, 274, 289, 290), (271, 270, 285, 286), (284, 283, 298, 299), (280, 279, 294, 295), (276, 275, 290, 291), (272, 271, 286, 287), (273, 272, 287, 288), (281, 280, 295, 296), (277, 276, 291, 292), (296, 295, 310, 311), (292, 291, 306, 307), (288, 287, 302, 303), (297, 296, 311, 312), (293, 292, 307, 308), (289, 288, 303, 304), (290, 289, 304, 305), (286, 285, 300, 301), (298, 297, 312, 313), (294, 293, 308, 309), (295, 294, 309, 310), (291, 290, 305, 306), (287, 286, 301, 302), (299, 298, 313, 314), (302, 301, 316, 317), (314, 313, 328, 329), (310, 309, 324, 325), (306, 305, 320, 321), (307, 306, 321, 322), (303, 302, 317, 318), (311, 310, 325, 326), (312, 311, 326, 327), (308, 307, 322, 323), (304, 303, 318, 319), (313, 312, 327, 328), (309, 308, 323, 324), (305, 304, 319, 320), (301, 300, 315, 316), (324, 323, 339, 340), (320, 319, 335, 336), (316, 315, 331, 332), (328, 327, 343, 344), (329, 328, 344, 345), (325, 324, 340, 341), (321, 320, 336, 337), (317, 316, 332, 333), (326, 325, 341, 342), (322, 321, 337, 338), (318, 317, 333, 334), (319, 318, 334, 335), (327, 326, 342, 343), (323, 322, 338, 339), (343, 342, 357, 358), (339, 338, 353, 354), (335, 334, 349, 350), (332, 331, 346, 347), (344, 343, 358, 359), (340, 339, 354, 355), (336, 335, 350, 351), (337, 336, 351, 352), (333, 332, 347, 348), (345, 344, 359, 360), (341, 340, 355, 356), (342, 341, 356, 357), (338, 337, 352, 353), (334, 333, 348, 349), (349, 348, 363, 364), (357, 356, 371, 372), (353, 352, 367, 368), (354, 353, 368, 369), (350, 349, 364, 365), (358, 357, 372, 373), (359, 358, 373, 374), (355, 354, 369, 370), (351, 350, 365, 366), (347, 346, 361, 362), (360, 359, 374, 375), (356, 355, 370, 371), (352, 351, 366, 367), (348, 347, 362, 363), (371, 370, 385, 386), (367, 366, 381, 382), (363, 362, 377, 378), (375, 374, 389, 390), (372, 371, 386, 387), (368, 367, 382, 383), (364, 363, 378, 379), (373, 372, 387, 388), (369, 368, 383, 384), (365, 364, 379, 380), (366, 365, 380, 381), (362, 361, 376, 377), (374, 373, 388, 389), (370, 369, 384, 385), (389, 388, 403, 404), (385, 384, 399, 400), (381, 380, 395, 396), (377, 376, 391, 392), (378, 377, 392, 393), (390, 389, 404, 405), (386, 385, 400, 401), (382, 381, 396, 397), (383, 382, 397, 398), (379, 378, 393, 394), (387, 386, 401, 402), (388, 387, 402, 403), (384, 383, 398, 399), (380, 379, 394, 395), (395, 394, 409, 410), (403, 402, 417, 418), (399, 398, 413, 414), (400, 399, 414, 415), (396, 395, 410, 411), (392, 391, 406, 407), (404, 403, 418, 419), (405, 404, 419, 420), (401, 400, 415, 416), (397, 396, 411, 412), (393, 392, 407, 408), (402, 401, 416, 417), (398, 397, 412, 413), (394, 393, 408, 409), (417, 416, 431, 432), (413, 412, 427, 428), (409, 408, 423, 424), (418, 417, 432, 433), (414, 413, 428, 429), (410, 409, 424, 425), (407, 406, 421, 422), (419, 418, 433, 434), (415, 414, 429, 430), (411, 410, 425, 426), (412, 411, 426, 427), (408, 407, 422, 423), (420, 419, 434, 435), (416, 415, 430, 431), (435, 434, 449, 450), (431, 430, 445, 446), (427, 426, 441, 442), (423, 422, 437, 438), (424, 423, 438, 439), (432, 431, 446, 447), (428, 427, 442, 443), (429, 428, 443, 444), (425, 424, 439, 440), (433, 432, 447, 448), (434, 433, 448, 449), (430, 429, 444, 445), (426, 425, 440, 441), (422, 421, 436, 437), (441, 440, 456, 457), (437, 436, 452, 453), (449, 448, 464, 465), (445, 444, 460, 461), (446, 445, 461, 462), (442, 441, 457, 458), (438, 437, 453, 454), (450, 449, 465, 466), (447, 446, 462, 463), (443, 442, 458, 459), (439, 438, 454, 455), (448, 447, 463, 464), (444, 443, 459, 460), (440, 439, 455, 456), (464, 463, 478, 479), (460, 459, 474, 475), (456, 455, 470, 471), (465, 464, 479, 480), (461, 460, 475, 476), (457, 456, 471, 472), (453, 452, 467, 468), (454, 453, 468, 469), (466, 465, 480, 481), (462, 461, 476, 477), (458, 457, 472, 473), (459, 458, 473, 474), (455, 454, 469, 470), (463, 462, 477, 478), (330, 14, 29), (0, 451, 15), (330, 29, 44), (15, 451, 30), (30, 451, 45), (330, 44, 59), (330, 59, 74), (45, 451, 60), (330, 74, 89), (60, 451, 75), (330, 89, 104), (75, 451, 90), (90, 451, 105), (330, 104, 119), (330, 119, 134), (105, 451, 120), (330, 134, 149), (120, 451, 135), (330, 149, 164), (135, 451, 150), (150, 451, 165), (330, 164, 179), (330, 179, 194), (165, 451, 180), (330, 194, 209), (180, 451, 195), (330, 209, 224), (195, 451, 210), (210, 451, 225), (330, 224, 239), (330, 239, 254), (225, 451, 240), (330, 254, 269), (240, 451, 255), (330, 269, 284), (255, 451, 270), (270, 451, 285), (330, 284, 299), (330, 299, 314), (285, 451, 300), (330, 314, 329), (300, 451, 315), (330, 329, 345), (315, 451, 331), (331, 451, 346), (330, 345, 360), (330, 360, 375), (346, 451, 361), (330, 375, 390), (361, 451, 376), (330, 390, 405), (376, 451, 391), (391, 451, 406), (330, 405, 420), (330, 420, 435), (406, 451, 421), (330, 435, 450), (421, 451, 436), (330, 450, 466), (436, 451, 452), (452, 451, 467), (330, 466, 481), (330, 481, 14), (478, 477, 10, 11), (474, 473, 6, 7), (470, 469, 2, 3), (471, 470, 3, 4), (467, 451, 0), (479, 478, 11, 12), (475, 474, 7, 8), (476, 475, 8, 9), (472, 471, 4, 5), (468, 467, 0, 1), (480, 479, 12, 13), (481, 480, 13, 14), (477, 476, 9, 10), (473, 472, 5, 6), (469, 468, 1, 2)])
me_sphere_001.polygons.foreach_set('use_smooth', [True] * 512)
_uv = me_sphere_001.uv_layers.new(name='UVMap')
_uv.uv.foreach_set('vector', [0.1584, 0.8475, 0.1402, 0.8996, 0.1071, 0.8784, 0.1216, 0.8239, 0.9216, 0.1507, 0.8801, 0.1513, 0.8785, 0.1398, 0.9184, 0.128, 0.7441, 0.8183, 0.7059, 0.8049, 0.7106, 0.7719, 0.7474, 0.7956, 0.227, 0.624, 0.2119, 0.6778, 0.1728, 0.6528, 0.1902, 0.6004, 0.2399, 0.5751, 0.227, 0.624, 0.1902, 0.6004, 0.2067, 0.5539, 0.1769, 0.7918, 0.1584, 0.8475, 0.1216, 0.8239, 0.1378, 0.7667, 0.9599, 0.1538, 0.9216, 0.1507, 0.9184, 0.128, 0.9552, 0.1208, 0.7857, 0.8291, 0.7441, 0.8183, 0.7474, 0.7956, 0.7873, 0.8175, 0.2499, 0.5329, 0.2399, 0.5751, 0.2067, 0.5539, 0.2217, 0.5149, 0.1949, 0.7345, 0.1769, 0.7918, 0.1378, 0.7667, 0.1551, 0.709, 0.123, 0.9459, 0.1075, 0.9848, 0.08532, 0.9706, 0.09483, 0.9279, 0.7059, 0.8049, 0.6724, 0.7892, 0.6784, 0.7472, 0.7106, 0.7719, 0.2119, 0.6778, 0.1949, 0.7345, 0.1551, 0.709, 0.1728, 0.6528, 0.1402, 0.8996, 0.123, 0.9459, 0.09483, 0.9279, 0.1071, 0.8784, 0.1902, 0.6004, 0.1728, 0.6528, 0.1341, 0.6294, 0.1538, 0.5783, 0.1216, 0.8239, 0.1071, 0.8784, 0.0743, 0.8585, 0.08516, 0.8019, 0.9184, 0.128, 0.8785, 0.1398, 0.8752, 0.1289, 0.912, 0.1067, 0.7474, 0.7956, 0.7106, 0.7719, 0.7199, 0.7409, 0.7538, 0.7743, 0.7873, 0.8175, 0.7474, 0.7956, 0.7538, 0.7743, 0.7906, 0.8066, 0.2067, 0.5539, 0.1902, 0.6004, 0.1538, 0.5783, 0.174, 0.534, 0.1378, 0.7667, 0.1216, 0.8239, 0.08516, 0.8019, 0.09912, 0.7433, 0.9552, 0.1208, 0.9184, 0.128, 0.912, 0.1067, 0.9459, 0.08977, 0.2217, 0.5149, 0.2067, 0.5539, 0.174, 0.534, 0.1938, 0.498, 0.1551, 0.709, 0.1378, 0.7667, 0.09912, 0.7433, 0.1157, 0.6851, 0.09483, 0.9279, 0.08532, 0.9706, 0.06341, 0.9574, 0.06695, 0.911, 0.1071, 0.8784, 0.09483, 0.9279, 0.06695, 0.911, 0.0743, 0.8585, 0.7106, 0.7719, 0.6784, 0.7472, 0.6902, 0.7077, 0.7199, 0.7409, 0.1728, 0.6528, 0.1551, 0.709, 0.1157, 0.6851, 0.1341, 0.6294, 0.7199, 0.7409, 0.6902, 0.7077, 0.7073, 0.6722, 0.7333, 0.7129, 0.1341, 0.6294, 0.1157, 0.6851, 0.07816, 0.6637, 0.09734, 0.6084, 0.0743, 0.8585, 0.06695, 0.911, 0.04044, 0.8959, 0.04312, 0.8407, 0.912, 0.1067, 0.8752, 0.1289, 0.8705, 0.1191, 0.9027, 0.08742, 0.7538, 0.7743, 0.7199, 0.7409, 0.7333, 0.7129, 0.7631, 0.755, 0.1538, 0.5783, 0.1341, 0.6294, 0.09734, 0.6084, 0.1192, 0.5586, 0.08516, 0.8019, 0.0743, 0.8585, 0.04312, 0.8407, 0.05052, 0.7821, 0.09912, 0.7433, 0.08516, 0.8019, 0.05052, 0.7821, 0.06235, 0.7224, 0.9459, 0.08977, 0.912, 0.1067, 0.9027, 0.08742, 0.9324, 0.06183, 0.7906, 0.8066, 0.7538, 0.7743, 0.7631, 0.755, 0.7953, 0.7968, 0.174, 0.534, 0.1538, 0.5783, 0.1192, 0.5586, 0.1428, 0.5162, 0.6902, 0.7077, 0.6658, 0.6761, 0.6859, 0.6343, 0.7073, 0.6722, 0.1157, 0.6851, 0.09912, 0.7433, 0.06235, 0.7224, 0.07816, 0.6637, 0.06695, 0.911, 0.06341, 0.9574, 0.04258, 0.9455, 0.04044, 0.8959, 0.9585, 0.04328, 0.9324, 0.06183, 0.9153, 0.03808, 0.9367, 0.01304, 0.7073, 0.6722, 0.6859, 0.6343, 0.7115, 0.5988, 0.7291, 0.6419, 0.07816, 0.6637, 0.06235, 0.7224, 0.02888, 0.7047, 0.04403, 0.6457, 0.09734, 0.6084, 0.07816, 0.6637, 0.04403, 0.6457, 0.06387, 0.5908, 0.04312, 0.8407, 0.04044, 0.8959, 0.01631, 0.8832, 0.01474, 0.8258, 0.7333, 0.7129, 0.7073, 0.6722, 0.7291, 0.6419, 0.7505, 0.6892, 0.7631, 0.755, 0.7333, 0.7129, 0.7505, 0.6892, 0.7748, 0.7387, 0.1192, 0.5586, 0.09734, 0.6084, 0.06387, 0.5908, 0.08763, 0.542, 0.05052, 0.7821, 0.04312, 0.8407, 0.01474, 0.8258, 0.01899, 0.7655, 0.9027, 0.08742, 0.8705, 0.1191, 0.8645, 0.1107, 0.8909, 0.07106, 0.7953, 0.7968, 0.7631, 0.755, 0.7748, 0.7387, 0.8013, 0.7885, 0.1428, 0.5162, 0.1192, 0.5586, 0.08763, 0.542, 0.1144, 0.5013, 0.06235, 0.7224, 0.05052, 0.7821, 0.01899, 0.7655, 0.02888, 0.7047, 0.9324, 0.06183, 0.9027, 0.08742, 0.8909, 0.07106, 0.9153, 0.03808, 0.7115, 0.5988, 0.6985, 0.5613, 0.732, 0.5303, 0.7417, 0.5708, 0.0, 0.2308, 0.01253, 0.1709, 0.04038, 0.186, 0.02956, 0.2468, 0.9153, 0.03808, 0.8909, 0.07106, 0.8771, 0.0582, 0.8952, 0.01941, 0.8013, 0.7885, 0.7748, 0.7387, 0.7887, 0.7258, 0.8084, 0.7819, 0.7291, 0.6419, 0.7115, 0.5988, 0.7417, 0.5708, 0.7547, 0.6182, 0.04403, 0.6457, 0.02888, 0.7047, 0.0, 0.6911, 0.01459, 0.6318, 0.05484, 0.06203, 0.08299, 0.0172, 0.09973, 0.02629, 0.07615, 0.0736, 0.7505, 0.6892, 0.7291, 0.6419, 0.7547, 0.6182, 0.7706, 0.6705, 0.06387, 0.5908, 0.04403, 0.6457, 0.01459, 0.6318, 0.035, 0.5771, 0.03105, 0.1139, 0.05484, 0.06203, 0.07615, 0.0736, 0.05611, 0.1275, 0.01253, 0.1709, 0.03105, 0.1139, 0.05611, 0.1275, 0.04038, 0.186, 0.8909, 0.07106, 0.8645, 0.1107, 0.8574, 0.1042, 0.8771, 0.0582, 0.7748, 0.7387, 0.7505, 0.6892, 0.7706, 0.6705, 0.7887, 0.7258, 0.08763, 0.542, 0.06387, 0.5908, 0.035, 0.5771, 0.06043, 0.5292, 0.7887, 0.7258, 0.7706, 0.6705, 0.793, 0.6577, 0.8041, 0.7169, 0.02972, 0.4198, 0.02413, 0.366, 0.05912, 0.3797, 0.06268, 0.4327, 0.04038, 0.186, 0.05611, 0.1275, 0.08578, 0.1392, 0.07335, 0.199, 0.8771, 0.0582, 0.8574, 0.1042, 0.8495, 0.09964, 0.8617, 0.04934, 0.8952, 0.01941, 0.8771, 0.0582, 0.8617, 0.04934, 0.8728, 0.006555, 0.8084, 0.7819, 0.7887, 0.7258, 0.8041, 0.7169, 0.8162, 0.7774, 0.7417, 0.5708, 0.732, 0.5303, 0.7692, 0.5089, 0.7752, 0.5516, 0.02956, 0.2468, 0.04038, 0.186, 0.07335, 0.199, 0.06456, 0.2606, 0.02407, 0.3076, 0.02956, 0.2468, 0.06456, 0.2606, 0.05976, 0.3216, 0.07615, 0.0736, 0.09973, 0.02629, 0.1196, 0.03407, 0.1014, 0.0835, 0.7547, 0.6182, 0.7417, 0.5708, 0.7752, 0.5516, 0.7832, 0.6018, 0.7706, 0.6705, 0.7547, 0.6182, 0.7832, 0.6018, 0.793, 0.6577, 0.02413, 0.366, 0.02407, 0.3076, 0.05976, 0.3216, 0.05912, 0.3797, 0.05611, 0.1275, 0.07615, 0.0736, 0.1014, 0.0835, 0.08578, 0.1392, 0.08578, 0.1392, 0.1014, 0.0835, 0.1296, 0.09134, 0.1189, 0.1484, 0.793, 0.6577, 0.7832, 0.6018, 0.8134, 0.5935, 0.8167, 0.6511, 0.05912, 0.3797, 0.05976, 0.3216, 0.09961, 0.3327, 0.09821, 0.3906, 0.06268, 0.4327, 0.05912, 0.3797, 0.09821, 0.3906, 0.0995, 0.443, 0.07335, 0.199, 0.08578, 0.1392, 0.1189, 0.1484, 0.1102, 0.2092, 0.8617, 0.04934, 0.8495, 0.09964, 0.8412, 0.09734, 0.8453, 0.04483, 0.8041, 0.7169, 0.793, 0.6577, 0.8167, 0.6511, 0.8205, 0.7124, 0.8162, 0.7774, 0.8041, 0.7169, 0.8205, 0.7124, 0.8246, 0.7751, 0.7752, 0.5516, 0.7692, 0.5089, 0.8087, 0.498, 0.8107, 0.5418, 0.06456, 0.2606, 0.07335, 0.199, 0.1102, 0.2092, 0.1036, 0.2714, 0.8728, 0.006555, 0.8617, 0.04934, 0.8453, 0.04483, 0.8491, 3.828e-08, 0.7832, 0.6018, 0.7752, 0.5516, 0.8107, 0.5418, 0.8134, 0.5935, 0.05976, 0.3216, 0.06456, 0.2606, 0.1036, 0.2714, 0.09961, 0.3327, 0.1014, 0.0835, 0.1196, 0.03407, 0.1417, 0.04023, 0.1296, 0.09134, 0.8134, 0.5935, 0.8107, 0.5418, 0.8469, 0.5418, 0.8442, 0.5935, 0.09961, 0.3327, 0.1036, 0.2714, 0.1453, 0.2791, 0.1421, 0.3405, 0.1296, 0.09134, 0.1417, 0.04023, 0.1653, 0.04455, 0.1596, 0.09683, 0.8167, 0.6511, 0.8134, 0.5935, 0.8442, 0.5935, 0.8409, 0.6511, 0.09821, 0.3906, 0.09961, 0.3327, 0.1421, 0.3405, 0.1399, 0.3982, 0.1189, 0.1484, 0.1296, 0.09134, 0.1596, 0.09683, 0.1542, 0.1549, 0.8453, 0.04483, 0.8412, 0.09734, 0.8327, 0.09734, 0.8286, 0.04483, 0.8205, 0.7124, 0.8167, 0.6511, 0.8409, 0.6511, 0.8372, 0.7124, 0.0995, 0.443, 0.09821, 0.3906, 0.1399, 0.3982, 0.1388, 0.4502, 0.1102, 0.2092, 0.1189, 0.1484, 0.1542, 0.1549, 0.1494, 0.2164, 0.1036, 0.2714, 0.1102, 0.2092, 0.1494, 0.2164, 0.1453, 0.2791, 0.8491, 3.828e-08, 0.8453, 0.04483, 0.8286, 0.04483, 0.8248, 0.0, 0.8246, 0.7751, 0.8205, 0.7124, 0.8372, 0.7124, 0.8331, 0.7751, 0.8107, 0.5418, 0.8087, 0.498, 0.849, 0.498, 0.8469, 0.5418, 0.8331, 0.7751, 0.8372, 0.7124, 0.8535, 0.7169, 0.8414, 0.7774, 0.1388, 0.4942, 0.1388, 0.4502, 0.1789, 0.454, 0.1749, 0.4977, 0.1453, 0.2791, 0.1494, 0.2164, 0.1896, 0.2202, 0.188, 0.2831, 0.1653, 0.04455, 0.1711, 0.0, 0.1878, 0.001584, 0.1895, 0.04684, 0.1596, 0.09683, 0.1653, 0.04455, 0.1895, 0.04684, 0.1904, 0.09976, 0.8442, 0.5935, 0.8469, 0.5418, 0.8825, 0.5516, 0.8745, 0.6018, 0.1421, 0.3405, 0.1453, 0.2791, 0.188, 0.2831, 0.1856, 0.3446, 0.1399, 0.3982, 0.1421, 0.3405, 0.1856, 0.3446, 0.1825, 0.4023, 0.1542, 0.1549, 0.1596, 0.09683, 0.1904, 0.09976, 0.1904, 0.1583, 0.8409, 0.6511, 0.8442, 0.5935, 0.8745, 0.6018, 0.8647, 0.6577, 0.8372, 0.7124, 0.8409, 0.6511, 0.8647, 0.6577, 0.8535, 0.7169, 0.1388, 0.4502, 0.1399, 0.3982, 0.1825, 0.4023, 0.1789, 0.454, 0.1494, 0.2164, 0.1542, 0.1549, 0.1904, 0.1583, 0.1896, 0.2202, 0.8286, 0.04483, 0.8327, 0.09734, 0.8244, 0.09964, 0.8123, 0.04934, 0.1896, 0.2202, 0.1904, 0.1583, 0.226, 0.1586, 0.2292, 0.2205, 0.8123, 0.04934, 0.8244, 0.09964, 0.8165, 0.1042, 0.7968, 0.0582, 0.8535, 0.7169, 0.8647, 0.6577, 0.8871, 0.6705, 0.8689, 0.7258, 0.1789, 0.454, 0.1825, 0.4023, 0.2245, 0.4026, 0.2185, 0.4543, 0.1749, 0.4977, 0.1789, 0.454, 0.2185, 0.4543, 0.2105, 0.498, 0.188, 0.2831, 0.1896, 0.2202, 0.2292, 0.2205, 0.23, 0.2835, 0.8011, 0.006555, 0.8123, 0.04934, 0.7968, 0.0582, 0.7787, 0.01941, 0.8414, 0.7774, 0.8535, 0.7169, 0.8689, 0.7258, 0.8493, 0.7819, 0.8745, 0.6018, 0.8825, 0.5516, 0.916, 0.5708, 0.9029, 0.6182, 0.1856, 0.3446, 0.188, 0.2831, 0.23, 0.2835, 0.2284, 0.3449, 0.1904, 0.09976, 0.1895, 0.04684, 0.2133, 0.04704, 0.2206, 0.1, 0.8647, 0.6577, 0.8745, 0.6018, 0.9029, 0.6182, 0.8871, 0.6705, 0.1825, 0.4023, 0.1856, 0.3446, 0.2284, 0.3449, 0.2245, 0.4026, 0.1904, 0.1583, 0.1904, 0.09976, 0.2206, 0.1, 0.226, 0.1586, 0.8871, 0.6705, 0.9029, 0.6182, 0.9286, 0.6419, 0.9072, 0.6892, 0.2245, 0.4026, 0.2284, 0.3449, 0.2689, 0.3415, 0.2643, 0.3993, 0.226, 0.1586, 0.2206, 0.1, 0.2493, 0.09757, 0.2597, 0.1557, 0.8689, 0.7258, 0.8871, 0.6705, 0.9072, 0.6892, 0.8828, 0.7387, 0.2185, 0.4543, 0.2245, 0.4026, 0.2643, 0.3993, 0.2559, 0.4511, 0.2292, 0.2205, 0.226, 0.1586, 0.2597, 0.1557, 0.2666, 0.2174, 0.7968, 0.0582, 0.8165, 0.1042, 0.8094, 0.1107, 0.783, 0.07106, 0.7787, 0.01941, 0.7968, 0.0582, 0.783, 0.07106, 0.7586, 0.03808, 0.8493, 0.7819, 0.8689, 0.7258, 0.8828, 0.7387, 0.8563, 0.7885, 0.916, 0.5708, 0.9257, 0.5303, 0.9591, 0.5613, 0.9461, 0.5988, 0.23, 0.2835, 0.2292, 0.2205, 0.2666, 0.2174, 0.2697, 0.2801, 0.2284, 0.3449, 0.23, 0.2835, 0.2697, 0.2801, 0.2689, 0.3415, 0.2206, 0.1, 0.2133, 0.04704, 0.2358, 0.04512, 0.2493, 0.09757, 0.9029, 0.6182, 0.916, 0.5708, 0.9461, 0.5988, 0.9286, 0.6419, 0.9286, 0.6419, 0.9461, 0.5988, 0.9717, 0.6343, 0.9504, 0.6722, 0.2689, 0.3415, 0.2697, 0.2801, 0.3057, 0.2731, 0.3056, 0.3344, 0.2493, 0.09757, 0.2358, 0.04512, 0.2561, 0.04117, 0.2752, 0.09254, 0.2597, 0.1557, 0.2493, 0.09757, 0.2752, 0.09254, 0.2902, 0.1498, 0.9072, 0.6892, 0.9286, 0.6419, 0.9504, 0.6722, 0.9243, 0.7129, 0.2643, 0.3993, 0.2689, 0.3415, 0.3056, 0.3344, 0.3002, 0.3923, 0.2559, 0.4511, 0.2643, 0.3993, 0.3002, 0.3923, 0.2898, 0.4445, 0.2666, 0.2174, 0.2597, 0.1557, 0.2902, 0.1498, 0.3005, 0.2108, 0.783, 0.07106, 0.8094, 0.1107, 0.8034, 0.1191, 0.7712, 0.08742, 0.8828, 0.7387, 0.9072, 0.6892, 0.9243, 0.7129, 0.8946, 0.755, 0.8563, 0.7885, 0.8828, 0.7387, 0.8946, 0.755, 0.8624, 0.7968, 0.9461, 0.5988, 0.9591, 0.5613, 0.9876, 0.6008, 0.9717, 0.6343, 0.2697, 0.2801, 0.2666, 0.2174, 0.3005, 0.2108, 0.3057, 0.2731, 0.7586, 0.03808, 0.783, 0.07106, 0.7712, 0.08742, 0.7415, 0.06183, 0.3057, 0.2731, 0.3005, 0.2108, 0.3294, 0.2011, 0.3364, 0.2628, 0.7415, 0.06183, 0.7712, 0.08742, 0.7619, 0.1067, 0.728, 0.08977, 0.8624, 0.7968, 0.8946, 0.755, 0.9039, 0.7743, 0.8671, 0.8066, 0.5885, 0.5164, 0.6191, 0.5593, 0.5942, 0.5798, 0.5661, 0.5348, 0.9504, 0.6722, 0.9717, 0.6343, 0.9919, 0.6761, 0.9675, 0.7077, 0.3056, 0.3344, 0.3057, 0.2731, 0.3364, 0.2628, 0.337, 0.3239, 0.2752, 0.09254, 0.2561, 0.04117, 0.2736, 0.03533, 0.2974, 0.08511, 0.9243, 0.7129, 0.9504, 0.6722, 0.9675, 0.7077, 0.9378, 0.7409, 0.6451, 0.6094, 0.6658, 0.6649, 0.6389, 0.687, 0.6188, 0.6312, 0.2902, 0.1498, 0.2752, 0.09254, 0.2974, 0.08511, 0.3163, 0.1411, 0.7712, 0.08742, 0.8034, 0.1191, 0.7987, 0.1289, 0.7619, 0.1067, 0.8946, 0.755, 0.9243, 0.7129, 0.9378, 0.7409, 0.9039, 0.7743, 0.6191, 0.5593, 0.6451, 0.6094, 0.6188, 0.6312, 0.5942, 0.5798, 0.3005, 0.2108, 0.2902, 0.1498, 0.3163, 0.1411, 0.3294, 0.2011, 0.9039, 0.7743, 0.9378, 0.7409, 0.947, 0.7719, 0.9103, 0.7956, 0.5942, 0.5798, 0.6188, 0.6312, 0.5872, 0.6552, 0.5645, 0.6024, 0.6628, 0.8033, 0.6658, 0.8593, 0.6391, 0.8797, 0.6332, 0.8259, 0.7619, 0.1067, 0.7987, 0.1289, 0.7954, 0.1398, 0.7555, 0.128, 0.8671, 0.8066, 0.9039, 0.7743, 0.9103, 0.7956, 0.8703, 0.8175, 0.5661, 0.5348, 0.5942, 0.5798, 0.5645, 0.6024, 0.5394, 0.5552, 0.6538, 0.7451, 0.6628, 0.8033, 0.6332, 0.8259, 0.6222, 0.7691, 0.728, 0.08977, 0.7619, 0.1067, 0.7555, 0.128, 0.7187, 0.1208, 0.6983, 0.07883, 0.728, 0.08977, 0.7187, 0.1208, 0.6865, 0.1183, 0.5356, 0.498, 0.5661, 0.5348, 0.5394, 0.5552, 0.5129, 0.5153, 0.6389, 0.687, 0.6538, 0.7451, 0.6222, 0.7691, 0.6067, 0.7115, 0.6188, 0.6312, 0.6389, 0.687, 0.6067, 0.7115, 0.5872, 0.6552, 0.3163, 0.1411, 0.2974, 0.08511, 0.315, 0.07556, 0.337, 0.1298, 0.9378, 0.7409, 0.9675, 0.7077, 0.9793, 0.7472, 0.947, 0.7719, 0.947, 0.7719, 0.9793, 0.7472, 0.9853, 0.7892, 0.9518, 0.8049, 0.5872, 0.6552, 0.6067, 0.7115, 0.5706, 0.7373, 0.5518, 0.6805, 0.6391, 0.8797, 0.6397, 0.9283, 0.6142, 0.9465, 0.609, 0.9011, 0.6332, 0.8259, 0.6391, 0.8797, 0.609, 0.9011, 0.5998, 0.8498, 0.7555, 0.128, 0.7954, 0.1398, 0.7938, 0.1513, 0.7523, 0.1507, 0.9103, 0.7956, 0.947, 0.7719, 0.9518, 0.8049, 0.9135, 0.8183, 0.5645, 0.6024, 0.5872, 0.6552, 0.5518, 0.6805, 0.5311, 0.6263, 0.5394, 0.5552, 0.5645, 0.6024, 0.5311, 0.6263, 0.5094, 0.5766, 0.6222, 0.7691, 0.6332, 0.8259, 0.5998, 0.8498, 0.5868, 0.7945, 0.7187, 0.1208, 0.7555, 0.128, 0.7523, 0.1507, 0.714, 0.1538, 0.8703, 0.8175, 0.9103, 0.7956, 0.9135, 0.8183, 0.872, 0.8291, 0.5129, 0.5153, 0.5394, 0.5552, 0.5094, 0.5766, 0.4873, 0.5335, 0.6067, 0.7115, 0.6222, 0.7691, 0.5868, 0.7945, 0.5706, 0.7373, 0.6865, 0.1183, 0.7187, 0.1208, 0.714, 0.1538, 0.6805, 0.1603, 0.5706, 0.7373, 0.5868, 0.7945, 0.5488, 0.8201, 0.5319, 0.7635, 0.6805, 0.1603, 0.714, 0.1538, 0.714, 0.1874, 0.6805, 0.203, 0.4873, 0.5335, 0.5094, 0.5766, 0.4772, 0.5984, 0.46, 0.552, 0.9518, 0.8049, 0.9853, 0.7892, 0.9853, 0.8319, 0.9518, 0.8385, 0.5518, 0.6805, 0.5706, 0.7373, 0.5319, 0.7635, 0.5138, 0.7062, 0.609, 0.9011, 0.6142, 0.9465, 0.5868, 0.9651, 0.5768, 0.9229, 0.9135, 0.8183, 0.9518, 0.8049, 0.9518, 0.8385, 0.9135, 0.8415, 0.5311, 0.6263, 0.5518, 0.6805, 0.5138, 0.7062, 0.4953, 0.6504, 0.5998, 0.8498, 0.609, 0.9011, 0.5768, 0.9229, 0.564, 0.874, 0.7523, 0.1507, 0.7938, 0.1513, 0.7938, 0.1631, 0.7523, 0.1739, 0.714, 0.1538, 0.7523, 0.1507, 0.7523, 0.1739, 0.714, 0.1874, 0.872, 0.8291, 0.9135, 0.8183, 0.9135, 0.8415, 0.872, 0.8409, 0.5094, 0.5766, 0.5311, 0.6263, 0.4953, 0.6504, 0.4772, 0.5984, 0.5868, 0.7945, 0.5998, 0.8498, 0.564, 0.874, 0.5488, 0.8201, 0.872, 0.8409, 0.9135, 0.8415, 0.9103, 0.8642, 0.8703, 0.8525, 0.4772, 0.5984, 0.4953, 0.6504, 0.4585, 0.674, 0.444, 0.6196, 0.5488, 0.8201, 0.564, 0.874, 0.5272, 0.8975, 0.5097, 0.8452, 0.714, 0.1874, 0.7523, 0.1739, 0.7555, 0.1966, 0.7187, 0.2203, 0.46, 0.552, 0.4772, 0.5984, 0.444, 0.6196, 0.4318, 0.5701, 0.5319, 0.7635, 0.5488, 0.8201, 0.5097, 0.8452, 0.492, 0.789, 0.6805, 0.203, 0.714, 0.1874, 0.7187, 0.2203, 0.6865, 0.245, 0.5768, 0.9229, 0.5868, 0.9651, 0.5586, 0.9831, 0.5437, 0.9441, 0.4444, 0.5132, 0.46, 0.552, 0.4318, 0.5701, 0.4223, 0.5273, 0.5138, 0.7062, 0.5319, 0.7635, 0.492, 0.789, 0.4747, 0.7312, 0.4953, 0.6504, 0.5138, 0.7062, 0.4747, 0.7312, 0.4585, 0.674, 0.564, 0.874, 0.5768, 0.9229, 0.5437, 0.9441, 0.5272, 0.8975, 0.7523, 0.1739, 0.7938, 0.1631, 0.7954, 0.1747, 0.7555, 0.1966, 0.9135, 0.8415, 0.9518, 0.8385, 0.947, 0.8714, 0.9103, 0.8642, 0.7555, 0.1966, 0.7954, 0.1747, 0.7987, 0.1856, 0.7619, 0.218, 0.9103, 0.8642, 0.947, 0.8714, 0.9378, 0.9025, 0.9039, 0.8856, 0.4585, 0.674, 0.4747, 0.7312, 0.4361, 0.7547, 0.4221, 0.6961, 0.5272, 0.8975, 0.5437, 0.9441, 0.5109, 0.964, 0.4908, 0.9196, 0.5097, 0.8452, 0.5272, 0.8975, 0.4908, 0.9196, 0.4711, 0.8686, 0.7187, 0.2203, 0.7555, 0.1966, 0.7619, 0.218, 0.728, 0.2514, 0.8703, 0.8525, 0.9103, 0.8642, 0.9039, 0.8856, 0.8671, 0.8634, 0.444, 0.6196, 0.4585, 0.674, 0.4221, 0.6961, 0.4112, 0.6395, 0.4318, 0.5701, 0.444, 0.6196, 0.4112, 0.6395, 0.4039, 0.587, 0.492, 0.789, 0.5097, 0.8452, 0.4711, 0.8686, 0.4526, 0.8129, 0.6865, 0.245, 0.7187, 0.2203, 0.728, 0.2514, 0.6983, 0.2845, 0.4223, 0.5273, 0.4318, 0.5701, 0.4039, 0.587, 0.4004, 0.5406, 0.4747, 0.7312, 0.492, 0.789, 0.4526, 0.8129, 0.4361, 0.7547, 0.5437, 0.9441, 0.5586, 0.9831, 0.5307, 1.0, 0.5109, 0.964, 0.4361, 0.7547, 0.4526, 0.8129, 0.4151, 0.8343, 0.3993, 0.7756, 0.6739, 0.3161, 0.6983, 0.2845, 0.7154, 0.32, 0.694, 0.3579, 0.4004, 0.5406, 0.4039, 0.587, 0.3774, 0.6021, 0.3795, 0.5525, 0.9039, 0.8856, 0.9378, 0.9025, 0.9243, 0.9304, 0.8946, 0.9048, 0.4221, 0.6961, 0.4361, 0.7547, 0.3993, 0.7756, 0.3875, 0.7158, 0.4908, 0.9196, 0.5109, 0.964, 0.4797, 0.9817, 0.4561, 0.9393, 0.7619, 0.218, 0.7987, 0.1856, 0.8034, 0.1954, 0.7712, 0.2372, 0.8671, 0.8634, 0.9039, 0.8856, 0.8946, 0.9048, 0.8624, 0.8732, 0.4112, 0.6395, 0.4221, 0.6961, 0.3875, 0.7158, 0.3801, 0.6572, 0.4711, 0.8686, 0.4908, 0.9196, 0.4561, 0.9393, 0.4343, 0.8896, 0.728, 0.2514, 0.7619, 0.218, 0.7712, 0.2372, 0.7415, 0.2793, 0.6983, 0.2845, 0.728, 0.2514, 0.7415, 0.2793, 0.7154, 0.32, 0.4039, 0.587, 0.4112, 0.6395, 0.3801, 0.6572, 0.3774, 0.6021, 0.4526, 0.8129, 0.4711, 0.8686, 0.4343, 0.8896, 0.4151, 0.8343, 0.3774, 0.6021, 0.3801, 0.6572, 0.3517, 0.6722, 0.3533, 0.6148, 0.4151, 0.8343, 0.4343, 0.8896, 0.4008, 0.9072, 0.381, 0.8522, 0.7154, 0.32, 0.7415, 0.2793, 0.7586, 0.303, 0.7372, 0.3503, 0.9243, 0.9304, 0.9504, 0.9489, 0.9286, 0.9792, 0.9072, 0.9542, 0.3993, 0.7756, 0.4151, 0.8343, 0.381, 0.8522, 0.3658, 0.7932, 0.694, 0.3579, 0.7154, 0.32, 0.7372, 0.3503, 0.7197, 0.3935, 0.4561, 0.9393, 0.4797, 0.9817, 0.4514, 0.9967, 0.4246, 0.956, 0.7712, 0.2372, 0.8034, 0.1954, 0.8094, 0.2038, 0.783, 0.2536, 0.8946, 0.9048, 0.9243, 0.9304, 0.9072, 0.9542, 0.8828, 0.9212, 0.3875, 0.7158, 0.3993, 0.7756, 0.3658, 0.7932, 0.3559, 0.7324, 0.3801, 0.6572, 0.3875, 0.7158, 0.3559, 0.7324, 0.3517, 0.6722, 0.4343, 0.8896, 0.4561, 0.9393, 0.4246, 0.956, 0.4008, 0.9072, 0.7415, 0.2793, 0.7712, 0.2372, 0.783, 0.2536, 0.7586, 0.303, 0.8624, 0.8732, 0.8946, 0.9048, 0.8828, 0.9212, 0.8563, 0.8815, 0.7586, 0.303, 0.783, 0.2536, 0.7968, 0.2664, 0.7787, 0.3217, 0.8563, 0.8815, 0.8828, 0.9212, 0.8689, 0.934, 0.8493, 0.8881, 0.368, 0.384, 0.3495, 0.3271, 0.3773, 0.3119, 0.3931, 0.3704, 0.4008, 0.9072, 0.4246, 0.956, 0.3974, 0.9688, 0.3719, 0.9208, 0.381, 0.8522, 0.4008, 0.9072, 0.3719, 0.9208, 0.3515, 0.8662, 0.7372, 0.3503, 0.7586, 0.303, 0.7787, 0.3217, 0.7628, 0.374, 0.3918, 0.4359, 0.368, 0.384, 0.3931, 0.3704, 0.4131, 0.4244, 0.4199, 0.4808, 0.3918, 0.4359, 0.4131, 0.4244, 0.4367, 0.4717, 0.3658, 0.7932, 0.381, 0.8522, 0.3515, 0.8662, 0.337, 0.8069, 0.7197, 0.3935, 0.7372, 0.3503, 0.7628, 0.374, 0.7498, 0.4214, 0.8828, 0.9212, 0.9072, 0.9542, 0.8871, 0.9728, 0.8689, 0.934, 0.3495, 0.3271, 0.337, 0.2672, 0.3665, 0.2511, 0.3773, 0.3119, 0.7066, 0.4309, 0.7197, 0.3935, 0.7498, 0.4214, 0.7401, 0.462, 0.783, 0.2536, 0.8094, 0.2038, 0.8165, 0.2103, 0.7968, 0.2664, 0.3773, 0.3119, 0.3665, 0.2511, 0.4015, 0.2374, 0.4103, 0.299, 0.7401, 0.462, 0.7498, 0.4214, 0.7833, 0.4406, 0.7773, 0.4834, 0.7968, 0.2664, 0.8165, 0.2103, 0.8244, 0.2148, 0.8123, 0.2753, 0.8689, 0.934, 0.8871, 0.9728, 0.8647, 0.9857, 0.8535, 0.9429, 0.8493, 0.8881, 0.8689, 0.934, 0.8535, 0.9429, 0.8414, 0.8926, 0.3931, 0.3704, 0.3773, 0.3119, 0.4103, 0.299, 0.4227, 0.3588, 0.3611, 0.132, 0.3667, 0.07818, 0.3996, 0.06524, 0.3961, 0.1182, 0.7787, 0.3217, 0.7968, 0.2664, 0.8123, 0.2753, 0.8011, 0.3346, 0.4131, 0.4244, 0.3931, 0.3704, 0.4227, 0.3588, 0.4383, 0.4145, 0.361, 0.1904, 0.3611, 0.132, 0.3961, 0.1182, 0.3967, 0.1764, 0.7628, 0.374, 0.7787, 0.3217, 0.8011, 0.3346, 0.7913, 0.3904, 0.7498, 0.4214, 0.7628, 0.374, 0.7913, 0.3904, 0.7833, 0.4406, 0.4367, 0.4717, 0.4131, 0.4244, 0.4383, 0.4145, 0.4565, 0.4639, 0.3665, 0.2511, 0.361, 0.1904, 0.3967, 0.1764, 0.4015, 0.2374, 0.4565, 0.4639, 0.4383, 0.4145, 0.4665, 0.4066, 0.4786, 0.4577, 0.4015, 0.2374, 0.3967, 0.1764, 0.4366, 0.1653, 0.4406, 0.2265, 0.7833, 0.4406, 0.7913, 0.3904, 0.8215, 0.3987, 0.8188, 0.4505, 0.8123, 0.2753, 0.8244, 0.2148, 0.8327, 0.2171, 0.8286, 0.2798, 0.8535, 0.9429, 0.8647, 0.9857, 0.8409, 0.9922, 0.8372, 0.9474, 0.4103, 0.299, 0.4015, 0.2374, 0.4406, 0.2265, 0.4471, 0.2888, 0.7773, 0.4834, 0.7833, 0.4406, 0.8188, 0.4505, 0.8168, 0.4943, 0.3961, 0.1182, 0.3996, 0.06524, 0.4365, 0.05499, 0.4352, 0.1074, 0.8011, 0.3346, 0.8123, 0.2753, 0.8286, 0.2798, 0.8248, 0.3411, 0.8414, 0.8926, 0.8535, 0.9429, 0.8372, 0.9474, 0.8331, 0.8949, 0.4227, 0.3588, 0.4103, 0.299, 0.4471, 0.2888, 0.4559, 0.3496, 0.4383, 0.4145, 0.4227, 0.3588, 0.4559, 0.3496, 0.4665, 0.4066, 0.3967, 0.1764, 0.3961, 0.1182, 0.4352, 0.1074, 0.4366, 0.1653, 0.7913, 0.3904, 0.8011, 0.3346, 0.8248, 0.3411, 0.8215, 0.3987, 0.8215, 0.3987, 0.8248, 0.3411, 0.8491, 0.3411, 0.8524, 0.3987, 0.4665, 0.4066, 0.4559, 0.3496, 0.4912, 0.3431, 0.4966, 0.4011, 0.4366, 0.1653, 0.4352, 0.1074, 0.4768, 0.09974, 0.479, 0.1575, 0.4406, 0.2265, 0.4366, 0.1653, 0.479, 0.1575, 0.4823, 0.2189, 0.8188, 0.4505, 0.8215, 0.3987, 0.8524, 0.3987, 0.8551, 0.4505, 0.4786, 0.4577, 0.4665, 0.4066, 0.4966, 0.4011, 0.5023, 0.4534, 0.8372, 0.9474, 0.8409, 0.9922, 0.8167, 0.9922, 0.8205, 0.9474, 0.4471, 0.2888, 0.4406, 0.2265, 0.4823, 0.2189, 0.4864, 0.2816, 0.8168, 0.4943, 0.8188, 0.4505, 0.8551, 0.4505, 0.8571, 0.4943, 0.8286, 0.2798, 0.8327, 0.2171, 0.8412, 0.2171, 0.8453, 0.2798, 0.8331, 0.8949, 0.8372, 0.9474, 0.8205, 0.9474, 0.8246, 0.8949, 0.4559, 0.3496, 0.4471, 0.2888, 0.4864, 0.2816, 0.4912, 0.3431, 0.4352, 0.1074, 0.4365, 0.05499, 0.4757, 0.04782, 0.4768, 0.09974, 0.8248, 0.3411, 0.8286, 0.2798, 0.8453, 0.2798, 0.8491, 0.3411, 0.4912, 0.3431, 0.4864, 0.2816, 0.5266, 0.2778, 0.5274, 0.3397, 0.4768, 0.09974, 0.4757, 0.04782, 0.5159, 0.04399, 0.5195, 0.09568, 0.8491, 0.3411, 0.8453, 0.2798, 0.8617, 0.2753, 0.8728, 0.3346, 0.8246, 0.8949, 0.8205, 0.9474, 0.8041, 0.9429, 0.8162, 0.8926, 0.4966, 0.4011, 0.4912, 0.3431, 0.5274, 0.3397, 0.5273, 0.3982, 0.479, 0.1575, 0.4768, 0.09974, 0.5195, 0.09568, 0.5225, 0.1534, 0.8524, 0.3987, 0.8491, 0.3411, 0.8728, 0.3346, 0.8826, 0.3904, 0.5023, 0.4534, 0.4966, 0.4011, 0.5273, 0.3982, 0.5264, 0.4511, 0.4823, 0.2189, 0.479, 0.1575, 0.5225, 0.1534, 0.5249, 0.2149, 0.8551, 0.4505, 0.8524, 0.3987, 0.8826, 0.3904, 0.8906, 0.4406, 0.4757, 0.04782, 0.4757, 0.003734, 0.5119, 0.0002928, 0.5159, 0.04399, 0.8453, 0.2798, 0.8412, 0.2171, 0.8495, 0.2148, 0.8617, 0.2753, 0.5081, 0.498, 0.5023, 0.4534, 0.5264, 0.4511, 0.5247, 0.4964, 0.4864, 0.2816, 0.4823, 0.2189, 0.5249, 0.2149, 0.5266, 0.2778, 0.8041, 0.9429, 0.793, 0.9857, 0.7706, 0.9728, 0.7887, 0.934, 0.5266, 0.2778, 0.5249, 0.2149, 0.5669, 0.2145, 0.5661, 0.2774, 0.5159, 0.04399, 0.5119, 0.0002928, 0.5475, 0.0, 0.5555, 0.04367, 0.8617, 0.2753, 0.8495, 0.2148, 0.8574, 0.2103, 0.8771, 0.2664, 0.8728, 0.3346, 0.8617, 0.2753, 0.8771, 0.2664, 0.8952, 0.3217, 0.8162, 0.8926, 0.8041, 0.9429, 0.7887, 0.934, 0.8084, 0.8881, 0.5274, 0.3397, 0.5266, 0.2778, 0.5661, 0.2774, 0.563, 0.3394, 0.5195, 0.09568, 0.5159, 0.04399, 0.5555, 0.04367, 0.5615, 0.09534, 0.5225, 0.1534, 0.5195, 0.09568, 0.5615, 0.09534, 0.5654, 0.153, 0.8826, 0.3904, 0.8728, 0.3346, 0.8952, 0.3217, 0.9111, 0.374, 0.5273, 0.3982, 0.5274, 0.3397, 0.563, 0.3394, 0.5576, 0.398, 0.5264, 0.4511, 0.5273, 0.3982, 0.5576, 0.398, 0.5502, 0.4509, 0.5249, 0.2149, 0.5225, 0.1534, 0.5654, 0.153, 0.5669, 0.2145, 0.8906, 0.4406, 0.8826, 0.3904, 0.9111, 0.374, 0.9241, 0.4214, 0.9241, 0.4214, 0.9111, 0.374, 0.9367, 0.3503, 0.9542, 0.3935, 0.5502, 0.4509, 0.5576, 0.398, 0.5862, 0.4004, 0.5727, 0.4528, 0.5669, 0.2145, 0.5654, 0.153, 0.6059, 0.1565, 0.6067, 0.2179, 0.5661, 0.2774, 0.5669, 0.2145, 0.6067, 0.2179, 0.6036, 0.2806, 0.9338, 0.462, 0.9241, 0.4214, 0.9542, 0.3935, 0.9673, 0.4309, 0.8771, 0.2664, 0.8574, 0.2103, 0.8645, 0.2038, 0.8909, 0.2536, 0.7887, 0.934, 0.7706, 0.9728, 0.7505, 0.9542, 0.7748, 0.9212, 0.8084, 0.8881, 0.7887, 0.934, 0.7748, 0.9212, 0.8013, 0.8815, 0.563, 0.3394, 0.5661, 0.2774, 0.6036, 0.2806, 0.5967, 0.3422, 0.5615, 0.09534, 0.5555, 0.04367, 0.5929, 0.04685, 0.6012, 0.09872, 0.8952, 0.3217, 0.8771, 0.2664, 0.8909, 0.2536, 0.9153, 0.303, 0.5576, 0.398, 0.563, 0.3394, 0.5967, 0.3422, 0.5862, 0.4004, 0.5654, 0.153, 0.5615, 0.09534, 0.6012, 0.09872, 0.6059, 0.1565, 0.9111, 0.374, 0.8952, 0.3217, 0.9153, 0.303, 0.9367, 0.3503, 0.5862, 0.4004, 0.5967, 0.3422, 0.6271, 0.3482, 0.6122, 0.4054, 0.6059, 0.1565, 0.6012, 0.09872, 0.6372, 0.1057, 0.6425, 0.1636, 0.9367, 0.3503, 0.9153, 0.303, 0.9324, 0.2793, 0.9585, 0.32, 0.5727, 0.4528, 0.5862, 0.4004, 0.6122, 0.4054, 0.5931, 0.4568, 0.6067, 0.2179, 0.6059, 0.1565, 0.6425, 0.1636, 0.6426, 0.2249, 0.9542, 0.3935, 0.9367, 0.3503, 0.9585, 0.32, 0.9799, 0.3579, 0.8909, 0.2536, 0.8645, 0.2038, 0.8705, 0.1954, 0.9027, 0.2372, 0.7748, 0.9212, 0.7505, 0.9542, 0.7333, 0.9304, 0.7631, 0.9048, 0.6036, 0.2806, 0.6067, 0.2179, 0.6426, 0.2249, 0.6374, 0.2872, 0.9673, 0.4309, 0.9542, 0.3935, 0.9799, 0.3579, 0.9957, 0.3914, 0.6012, 0.09872, 0.5929, 0.04685, 0.6267, 0.05343, 0.6372, 0.1057, 0.9153, 0.303, 0.8909, 0.2536, 0.9027, 0.2372, 0.9324, 0.2793, 0.8013, 0.8815, 0.7748, 0.9212, 0.7631, 0.9048, 0.7953, 0.8732, 0.5967, 0.3422, 0.6036, 0.2806, 0.6374, 0.2872, 0.6271, 0.3482, 0.7953, 0.8732, 0.7631, 0.9048, 0.7538, 0.8856, 0.7906, 0.8634, 0.6271, 0.3482, 0.6374, 0.2872, 0.6664, 0.2969, 0.6532, 0.3569, 0.3082, 0.8885, 0.2821, 0.9387, 0.2572, 0.9182, 0.2818, 0.8668, 0.9324, 0.2793, 0.9027, 0.2372, 0.912, 0.218, 0.9459, 0.2514, 0.9585, 0.32, 0.9324, 0.2793, 0.9459, 0.2514, 0.9756, 0.2845, 0.6122, 0.4054, 0.6271, 0.3482, 0.6532, 0.3569, 0.6343, 0.4129, 0.3288, 0.8331, 0.3082, 0.8885, 0.2818, 0.8668, 0.3019, 0.8109, 0.6426, 0.2249, 0.6425, 0.1636, 0.6739, 0.1741, 0.6734, 0.2352, 0.9799, 0.3579, 0.9585, 0.32, 0.9756, 0.2845, 1.0, 0.3161, 0.5931, 0.4568, 0.6122, 0.4054, 0.6343, 0.4129, 0.6105, 0.4626, 0.7631, 0.9048, 0.7333, 0.9304, 0.7199, 0.9025, 0.7538, 0.8856, 0.6374, 0.2872, 0.6426, 0.2249, 0.6734, 0.2352, 0.6664, 0.2969, 0.2821, 0.9387, 0.2515, 0.9816, 0.2292, 0.9632, 0.2572, 0.9182, 0.9027, 0.2372, 0.8705, 0.1954, 0.8752, 0.1856, 0.912, 0.218, 0.2572, 0.9182, 0.2292, 0.9632, 0.2025, 0.9428, 0.2276, 0.8956, 0.912, 0.218, 0.8752, 0.1856, 0.8785, 0.1747, 0.9184, 0.1966, 0.7538, 0.8856, 0.7199, 0.9025, 0.7106, 0.8714, 0.7474, 0.8642, 0.3259, 0.6946, 0.3168, 0.7528, 0.2853, 0.7288, 0.2962, 0.672, 0.3288, 0.6387, 0.3259, 0.6946, 0.2962, 0.672, 0.3021, 0.6183, 0.2818, 0.8668, 0.2572, 0.9182, 0.2276, 0.8956, 0.2503, 0.8428, 0.9459, 0.2514, 0.912, 0.218, 0.9184, 0.1966, 0.9552, 0.2203, 0.7906, 0.8634, 0.7538, 0.8856, 0.7474, 0.8642, 0.7873, 0.8525, 0.6343, 0.4129, 0.6532, 0.3569, 0.6739, 0.3681, 0.6519, 0.4224, 0.3019, 0.8109, 0.2818, 0.8668, 0.2503, 0.8428, 0.2698, 0.7865, 0.9756, 0.2845, 0.9459, 0.2514, 0.9552, 0.2203, 0.9874, 0.245, 0.7199, 0.9025, 0.6902, 0.9134, 0.6784, 0.8739, 0.7106, 0.8714, 0.3168, 0.7528, 0.3019, 0.8109, 0.2698, 0.7865, 0.2853, 0.7288, 0.2292, 0.9632, 0.1987, 1.0, 0.1759, 0.9827, 0.2025, 0.9428, 0.7106, 0.8714, 0.6784, 0.8739, 0.6724, 0.8319, 0.7059, 0.8385, 0.2853, 0.7288, 0.2698, 0.7865, 0.2337, 0.7607, 0.2499, 0.7035, 0.2025, 0.9428, 0.1759, 0.9827, 0.1504, 0.9644, 0.1724, 0.9213, 0.7474, 0.8642, 0.7106, 0.8714, 0.7059, 0.8385, 0.7441, 0.8415, 0.2962, 0.672, 0.2853, 0.7288, 0.2499, 0.7035, 0.2628, 0.6482, 0.2276, 0.8956, 0.2025, 0.9428, 0.1724, 0.9213, 0.1942, 0.8717, 0.9184, 0.1966, 0.8785, 0.1747, 0.8801, 0.1631, 0.9216, 0.1739, 0.9552, 0.2203, 0.9184, 0.1966, 0.9216, 0.1739, 0.9599, 0.1874, 0.7873, 0.8525, 0.7474, 0.8642, 0.7441, 0.8415, 0.7857, 0.8409, 0.3021, 0.6183, 0.2962, 0.672, 0.2628, 0.6482, 0.2721, 0.5968, 0.2503, 0.8428, 0.2276, 0.8956, 0.1942, 0.8717, 0.2149, 0.8175, 0.2698, 0.7865, 0.2503, 0.8428, 0.2149, 0.8175, 0.2337, 0.7607, 0.9874, 0.245, 0.9552, 0.2203, 0.9599, 0.1874, 0.9934, 0.203, 0.3028, 0.5697, 0.3021, 0.6183, 0.2721, 0.5968, 0.2772, 0.5514, 0.8288, 0.8367, 0.7857, 0.8291, 0.7873, 0.8175, 0.8801, 0.1513, 0.837, 0.1555, 0.8785, 0.1398, 0.8288, 0.8367, 0.7873, 0.8175, 0.7906, 0.8066, 0.8785, 0.1398, 0.837, 0.1555, 0.8752, 0.1289, 0.8752, 0.1289, 0.837, 0.1555, 0.8705, 0.1191, 0.8288, 0.8367, 0.7906, 0.8066, 0.7953, 0.7968, 0.8288, 0.8367, 0.7953, 0.7968, 0.8013, 0.7885, 0.8705, 0.1191, 0.837, 0.1555, 0.8645, 0.1107, 0.8288, 0.8367, 0.8013, 0.7885, 0.8084, 0.7819, 0.8645, 0.1107, 0.837, 0.1555, 0.8574, 0.1042, 0.8288, 0.8367, 0.8084, 0.7819, 0.8162, 0.7774, 0.8574, 0.1042, 0.837, 0.1555, 0.8495, 0.09964, 0.8495, 0.09964, 0.837, 0.1555, 0.8412, 0.09734, 0.8288, 0.8367, 0.8162, 0.7774, 0.8246, 0.7751, 0.8288, 0.8367, 0.8246, 0.7751, 0.8331, 0.7751, 0.8412, 0.09734, 0.837, 0.1555, 0.8327, 0.09734, 0.8288, 0.8367, 0.8331, 0.7751, 0.8414, 0.7774, 0.8327, 0.09734, 0.837, 0.1555, 0.8244, 0.09964, 0.8288, 0.8367, 0.8414, 0.7774, 0.8493, 0.7819, 0.8244, 0.09964, 0.837, 0.1555, 0.8165, 0.1042, 0.8165, 0.1042, 0.837, 0.1555, 0.8094, 0.1107, 0.8288, 0.8367, 0.8493, 0.7819, 0.8563, 0.7885, 0.8288, 0.8367, 0.8563, 0.7885, 0.8624, 0.7968, 0.8094, 0.1107, 0.837, 0.1555, 0.8034, 0.1191, 0.8288, 0.8367, 0.8624, 0.7968, 0.8671, 0.8066, 0.8034, 0.1191, 0.837, 0.1555, 0.7987, 0.1289, 0.8288, 0.8367, 0.8671, 0.8066, 0.8703, 0.8175, 0.7987, 0.1289, 0.837, 0.1555, 0.7954, 0.1398, 0.7954, 0.1398, 0.837, 0.1555, 0.7938, 0.1513, 0.8288, 0.8367, 0.8703, 0.8175, 0.872, 0.8291, 0.8288, 0.8367, 0.872, 0.8291, 0.872, 0.8409, 0.7938, 0.1513, 0.837, 0.1555, 0.7938, 0.1631, 0.8288, 0.8367, 0.872, 0.8409, 0.8703, 0.8525, 0.7938, 0.1631, 0.837, 0.1555, 0.7954, 0.1747, 0.8288, 0.8367, 0.8703, 0.8525, 0.8671, 0.8634, 0.7954, 0.1747, 0.837, 0.1555, 0.7987, 0.1856, 0.7987, 0.1856, 0.837, 0.1555, 0.8034, 0.1954, 0.8288, 0.8367, 0.8671, 0.8634, 0.8624, 0.8732, 0.8288, 0.8367, 0.8624, 0.8732, 0.8563, 0.8815, 0.8034, 0.1954, 0.837, 0.1555, 0.8094, 0.2038, 0.8288, 0.8367, 0.8563, 0.8815, 0.8493, 0.8881, 0.8094, 0.2038, 0.837, 0.1555, 0.8165, 0.2103, 0.8288, 0.8367, 0.8493, 0.8881, 0.8414, 0.8926, 0.8165, 0.2103, 0.837, 0.1555, 0.8244, 0.2148, 0.8244, 0.2148, 0.837, 0.1555, 0.8327, 0.2171, 0.8288, 0.8367, 0.8414, 0.8926, 0.8331, 0.8949, 0.8288, 0.8367, 0.8331, 0.8949, 0.8246, 0.8949, 0.8327, 0.2171, 0.837, 0.1555, 0.8412, 0.2171, 0.8288, 0.8367, 0.8246, 0.8949, 0.8162, 0.8926, 0.8412, 0.2171, 0.837, 0.1555, 0.8495, 0.2148, 0.8288, 0.8367, 0.8162, 0.8926, 0.8084, 0.8881, 0.8495, 0.2148, 0.837, 0.1555, 0.8574, 0.2103, 0.8574, 0.2103, 0.837, 0.1555, 0.8645, 0.2038, 0.8288, 0.8367, 0.8084, 0.8881, 0.8013, 0.8815, 0.8288, 0.8367, 0.8013, 0.8815, 0.7953, 0.8732, 0.8645, 0.2038, 0.837, 0.1555, 0.8705, 0.1954, 0.8288, 0.8367, 0.7953, 0.8732, 0.7906, 0.8634, 0.8705, 0.1954, 0.837, 0.1555, 0.8752, 0.1856, 0.8288, 0.8367, 0.7906, 0.8634, 0.7873, 0.8525, 0.8752, 0.1856, 0.837, 0.1555, 0.8785, 0.1747, 0.8785, 0.1747, 0.837, 0.1555, 0.8801, 0.1631, 0.8288, 0.8367, 0.7873, 0.8525, 0.7857, 0.8409, 0.8288, 0.8367, 0.7857, 0.8409, 0.7857, 0.8291, 0.2772, 0.5514, 0.2721, 0.5968, 0.2399, 0.5751, 0.2499, 0.5329, 0.2337, 0.7607, 0.2149, 0.8175, 0.1769, 0.7918, 0.1949, 0.7345, 0.9934, 0.203, 0.9599, 0.1874, 0.9599, 0.1538, 0.9934, 0.1603, 0.1724, 0.9213, 0.1504, 0.9644, 0.123, 0.9459, 0.1402, 0.8996, 0.8801, 0.1631, 0.837, 0.1555, 0.8801, 0.1513, 0.7059, 0.8385, 0.6724, 0.8319, 0.6724, 0.7892, 0.7059, 0.8049, 0.2499, 0.7035, 0.2337, 0.7607, 0.1949, 0.7345, 0.2119, 0.6778, 0.2628, 0.6482, 0.2499, 0.7035, 0.2119, 0.6778, 0.227, 0.624, 0.1942, 0.8717, 0.1724, 0.9213, 0.1402, 0.8996, 0.1584, 0.8475, 0.9216, 0.1739, 0.8801, 0.1631, 0.8801, 0.1513, 0.9216, 0.1507, 0.7441, 0.8415, 0.7059, 0.8385, 0.7059, 0.8049, 0.7441, 0.8183, 0.7857, 0.8409, 0.7441, 0.8415, 0.7441, 0.8183, 0.7857, 0.8291, 0.2721, 0.5968, 0.2628, 0.6482, 0.227, 0.624, 0.2399, 0.5751, 0.2149, 0.8175, 0.1942, 0.8717, 0.1584, 0.8475, 0.1769, 0.7918, 0.9599, 0.1874, 0.9216, 0.1739, 0.9216, 0.1507, 0.9599, 0.1538])
me_sphere_001.materials.append(mat_material_001)
me_sphere_001.use_remesh_preserve_volume = False
me_sphere_001.use_remesh_preserve_attributes = False
me_sphere_001.use_mirror_vertex_groups = False
me_sphere_001.update()
me_cylinder_001 = bpy.data.meshes.new('Cylinder.001')
me_cylinder_001.from_pydata([(0.0, 1.0, -1.0), (0.0, 1.0, 1.0), (0.1951, 0.9808, -1.0), (0.1951, 0.9808, 1.0), (0.3827, 0.9239, -1.0), (0.3827, 0.9239, 1.0), (0.5556, 0.8315, -1.0), (0.5556, 0.8315, 1.0), (0.7071, 0.7071, -1.0), (0.7071, 0.7071, 1.0), (0.8315, 0.5556, -1.0), (0.8315, 0.5556, 1.0), (0.9239, 0.3827, -1.0), (0.9239, 0.3827, 1.0), (0.9808, 0.1951, -1.0), (0.9808, 0.1951, 1.0), (1.0, 7.55e-08, -1.0), (1.0, 7.55e-08, 1.0), (0.9808, -0.1951, -1.0), (0.9808, -0.1951, 1.0), (0.9239, -0.3827, -1.0), (0.9239, -0.3827, 1.0), (0.8315, -0.5556, -1.0), (0.8315, -0.5556, 1.0), (0.7071, -0.7071, -1.0), (0.7071, -0.7071, 1.0), (0.5556, -0.8315, -1.0), (0.5556, -0.8315, 1.0), (0.3827, -0.9239, -1.0), (0.3827, -0.9239, 1.0), (0.1951, -0.9808, -1.0), (0.1951, -0.9808, 1.0), (-3.258e-07, -1.0, -1.0), (-3.258e-07, -1.0, 1.0), (-0.1951, -0.9808, -1.0), (-0.1951, -0.9808, 1.0), (-0.3827, -0.9239, -1.0), (-0.3827, -0.9239, 1.0), (-0.5556, -0.8315, -1.0), (-0.5556, -0.8315, 1.0), (-0.7071, -0.7071, -1.0), (-0.7071, -0.7071, 1.0), (-0.8315, -0.5556, -1.0), (-0.8315, -0.5556, 1.0), (-0.9239, -0.3827, -1.0), (-0.9239, -0.3827, 1.0), (-0.9808, -0.1951, -1.0), (-0.9808, -0.1951, 1.0), (-1.0, 9.656e-07, -1.0), (-1.0, 9.656e-07, 1.0), (-0.9808, 0.1951, -1.0), (-0.9808, 0.1951, 1.0), (-0.9239, 0.3827, -1.0), (-0.9239, 0.3827, 1.0), (-0.8315, 0.5556, -1.0), (-0.8315, 0.5556, 1.0), (-0.7071, 0.7071, -1.0), (-0.7071, 0.7071, 1.0), (-0.5556, 0.8315, -1.0), (-0.5556, 0.8315, 1.0), (-0.3827, 0.9239, -1.0), (-0.3827, 0.9239, 1.0), (-0.1951, 0.9808, -1.0), (-0.1951, 0.9808, 1.0)], [], [(0, 1, 3, 2), (2, 3, 5, 4), (4, 5, 7, 6), (6, 7, 9, 8), (8, 9, 11, 10), (10, 11, 13, 12), (12, 13, 15, 14), (14, 15, 17, 16), (16, 17, 19, 18), (18, 19, 21, 20), (20, 21, 23, 22), (22, 23, 25, 24), (24, 25, 27, 26), (26, 27, 29, 28), (28, 29, 31, 30), (30, 31, 33, 32), (32, 33, 35, 34), (34, 35, 37, 36), (36, 37, 39, 38), (38, 39, 41, 40), (40, 41, 43, 42), (42, 43, 45, 44), (44, 45, 47, 46), (46, 47, 49, 48), (48, 49, 51, 50), (50, 51, 53, 52), (52, 53, 55, 54), (54, 55, 57, 56), (56, 57, 59, 58), (58, 59, 61, 60), (3, 1, 63, 61, 59, 57, 55, 53, 51, 49, 47, 45, 43, 41, 39, 37, 35, 33, 31, 29, 27, 25, 23, 21, 19, 17, 15, 13, 11, 9, 7, 5), (62, 63, 1, 0), (60, 61, 63, 62), (0, 2, 4, 6, 8, 10, 12, 14, 16, 18, 20, 22, 24, 26, 28, 30, 32, 34, 36, 38, 40, 42, 44, 46, 48, 50, 52, 54, 56, 58, 60, 62)])
_uv = me_cylinder_001.uv_layers.new(name='UVMap')
_uv.uv.foreach_set('vector', [0.5955, 0.0, 0.5955, 0.3344, 0.5547, 0.3344, 0.5547, 0.0, 0.5547, 0.0, 0.5547, 0.3344, 0.5147, 0.3344, 0.5147, 2.99e-08, 0.5147, 2.99e-08, 0.5147, 0.3344, 0.477, 0.3344, 0.477, 1.993e-08, 0.477, 1.993e-08, 0.477, 0.3344, 0.4431, 0.3344, 0.4431, 1.993e-08, 0.4431, 1.993e-08, 0.4431, 0.3344, 0.4142, 0.3344, 0.4142, 1.993e-08, 0.2199, -0.48, 0.2199, 1.016, 0.183, 1.016, 0.183, -0.48, 0.183, -0.48, 0.183, 1.016, 0.142, 1.016, 0.142, -0.48, 0.1296, 0.3378, 0.1296, 0.6723, 0.08955, 0.6723, 0.08955, 0.3378, 0.08955, 0.3378, 0.08955, 0.6723, 0.04875, 0.6723, 0.04875, 0.3378, 0.04875, 0.3378, 0.04875, 0.6723, 0.07161, 1.0, 0.07161, 0.6656, 0.07161, 0.6656, 0.07161, 1.0, 0.03392, 1.0, 0.03392, 0.6656, 0.03392, 0.6656, 0.03392, 1.0, 0.0, 1.0, 1.24e-08, 0.6656, 0.4142, 0.6688, 0.4142, 0.3344, 0.4481, 0.3344, 0.4481, 0.6688, 0.4481, 0.6688, 0.4481, 0.3344, 0.4858, 0.3344, 0.4858, 0.6688, 0.4858, 0.6688, 0.4858, 0.3344, 0.5258, 0.3344, 0.5258, 0.6688, 0.5258, 0.6688, 0.5258, 0.3344, 0.5666, 0.3344, 0.5666, 0.6688, 0.5666, 0.6688, 0.5666, 0.3344, 0.6066, 0.3344, 0.6066, 0.6688, 0.6066, 0.6688, 0.6066, 0.3344, 0.6443, 0.3344, 0.6443, 0.6688, 0.6443, 0.6688, 0.6443, 0.3344, 0.6783, 0.3344, 0.6783, 0.6688, 0.6783, 0.6688, 0.6783, 0.3344, 0.7071, 0.3344, 0.7071, 0.6688, 0.7071, 0.6688, 0.7071, 0.3344, 0.741, 0.3344, 0.741, 0.6688, 0.741, 0.6688, 0.741, 0.3344, 0.7787, 0.3344, 0.7787, 0.6688, 0.7787, 0.6688, 0.7787, 0.3344, 0.8187, 0.3344, 0.8187, 0.6688, 0.8187, 0.6688, 0.8187, 0.3344, 0.8595, 0.3344, 0.8595, 0.6688, 0.8595, 0.6688, 0.8595, 0.3344, 0.8995, 0.3344, 0.8995, 0.6688, 0.8995, 0.6688, 0.8995, 0.3344, 0.9372, 0.3344, 0.9372, 0.6688, 0.9372, 0.6688, 0.9372, 0.3344, 0.9712, 0.3344, 0.9712, 0.6688, 0.9712, 0.6688, 0.9712, 0.3344, 1.0, 0.3344, 1.0, 0.6688, 0.736, 1.993e-08, 0.736, 0.3344, 0.7071, 0.3344, 0.7071, 1.993e-08, 0.7071, 1.993e-08, 0.7071, 0.3344, 0.6732, 0.3344, 0.6732, 1.993e-08, 0.1238, 0.3378, 0.08382, 0.3315, 0.04613, 0.3189, 0.01221, 0.3007, 0.148, 0.285, 0.1254, 0.2577, 0.1098, 0.2274, 0.1018, 0.1953, 0.1018, 0.1625, 0.1098, 0.1304, 0.1254, 0.1001, 0.148, 0.07282, 0.1769, 0.04965, 0.04613, 0.02399, 0.08382, 0.01144, 0.1238, 0.00505, 0.1646, 0.00505, 0.2046, 0.01144, 0.2423, 0.02399, 0.2763, 0.0422, 0.3051, 0.06538, 0.3278, 0.09263, 0.3434, 0.1229, 0.3513, 0.1551, 0.3513, 0.1878, 0.3434, 0.22, 0.3278, 0.2503, 0.3051, 0.2775, 0.2763, 0.3007, 0.2423, 0.3189, 0.2046, 0.3315, 0.1646, 0.3378, 0.6355, 1.993e-08, 0.6355, 0.3344, 0.5955, 0.3344, 0.5955, 0.0, 0.6732, 1.993e-08, 0.6732, 0.3344, 0.6355, 0.3344, 0.6355, 1.993e-08, 2.481e-08, 0.1828, 0.0, 0.15, 0.007959, 0.1179, 0.02357, 0.08758, 0.04624, 0.06033, 0.07508, 0.03715, 0.109, 0.01894, 0.1467, 0.006395, 0.1867, 9.966e-09, 0.2275, 0.0, 0.2675, 0.006395, 0.3052, 0.01894, 0.3391, 0.03715, 0.368, 0.06033, 0.3906, 0.08758, 0.4063, 0.1179, 0.4142, 0.15, 0.4142, 0.1828, 0.4063, 0.2149, 0.3906, 0.2452, 0.368, 0.2725, 0.3391, 0.2956, 0.3052, 0.3139, 0.2046, -0.001345, 0.2275, 0.3328, 0.1867, 0.3328, 0.1467, 0.3264, 0.109, 0.3139, 0.07508, 0.2956, 0.04624, 0.2725, 0.02357, 0.2452, 0.007959, 0.2149])
me_cylinder_001.materials.append(mat_material_005)
me_cylinder_001.use_remesh_preserve_volume = False
me_cylinder_001.use_remesh_preserve_attributes = False
me_cylinder_001.use_mirror_vertex_groups = False
me_cylinder_001.update()
me_cone_001 = bpy.data.meshes.new('Cone.001')
me_cone_001.from_pydata([(0.0, 1.0, -1.0), (0.1951, 0.9808, -1.0), (0.3827, 0.9239, -1.0), (0.5556, 0.8315, -1.0), (0.7071, 0.7071, -1.0), (0.8315, 0.5556, -1.0), (0.9239, 0.3827, -1.0), (0.9808, 0.1951, -1.0), (1.0, 7.55e-08, -1.0), (0.0, -0.02398, 0.2467), (0.9808, -0.1951, -1.0), (0.9239, -0.3827, -1.0), (0.8315, -0.5556, -1.0), (0.7071, -0.7071, -1.0), (0.5556, -0.8315, -1.0), (0.3827, -0.9239, -1.0), (0.1951, -0.9808, -1.0), (-3.258e-07, -1.0, -1.0), (-0.1951, -0.9808, -1.0), (-0.3827, -0.9239, -1.0), (-0.5556, -0.8315, -1.0), (-0.7071, -0.7071, -1.0), (-0.8315, -0.5556, -1.0), (-0.9239, -0.3827, -1.0), (-0.9808, -0.1951, -1.0), (-1.0, 9.656e-07, -1.0), (-0.9808, 0.1951, -1.0), (-0.9239, 0.3827, -1.0), (-0.8315, 0.5556, -1.0), (-0.7071, 0.7071, -1.0), (-0.5556, 0.8315, -1.0), (-0.3827, 0.9239, -1.0), (-0.1951, 0.9808, -1.0)], [], [(31, 9, 32), (0, 9, 1), (30, 9, 31), (29, 9, 30), (28, 9, 29), (27, 9, 28), (26, 9, 27), (25, 9, 26), (24, 9, 25), (23, 9, 24), (22, 9, 23), (21, 9, 22), (20, 9, 21), (19, 9, 20), (18, 9, 19), (17, 9, 18), (16, 9, 17), (15, 9, 16), (14, 9, 15), (13, 9, 14), (12, 9, 13), (11, 9, 12), (10, 9, 11), (8, 9, 10), (7, 9, 8), (6, 9, 7), (5, 9, 6), (4, 9, 5), (3, 9, 4), (2, 9, 3), (32, 9, 0), (1, 9, 2), (0, 1, 2, 3, 4, 5, 6, 7, 8, 10, 11, 12, 13, 14, 15, 16, 17, 18, 19, 20, 21, 22, 23, 24, 25, 26, 27, 28, 29, 30, 31, 32)])
_uv = me_cone_001.uv_layers.new(name='UVMap')
_uv.uv.foreach_set('vector', [0.0, 0.0, 1.0, 0.0, 1.0, 1.0, 0.0, 0.0, 1.0, 0.0, 1.0, 1.0, 0.0, 0.0, 1.0, 0.0, 1.0, 1.0, 0.0, 0.0, 1.0, 0.0, 1.0, 1.0, 0.0, 0.0, 1.0, 0.0, 1.0, 1.0, 0.0, 0.0, 1.0, 0.0, 1.0, 1.0, 0.0, 0.0, 1.0, 0.0, 1.0, 1.0, 0.0, 0.0, 1.0, 0.0, 1.0, 1.0, 0.0, 0.0, 1.0, 0.0, 1.0, 1.0, 0.0, 0.0, 1.0, 0.0, 1.0, 1.0, 0.0, 0.0, 1.0, 0.0, 1.0, 1.0, 0.0, 0.0, 1.0, 0.0, 1.0, 1.0, 0.0, 0.0, 1.0, 0.0, 1.0, 1.0, 0.0, 0.0, 1.0, 0.0, 1.0, 1.0, 0.0, 0.0, 1.0, 0.0, 1.0, 1.0, 0.0, 0.0, 1.0, 0.0, 1.0, 1.0, 0.0, 0.0, 1.0, 0.0, 1.0, 1.0, 0.0, 0.0, 1.0, 0.0, 1.0, 1.0, 0.0, 0.0, 1.0, 0.0, 1.0, 1.0, 0.0, 0.0, 1.0, 0.0, 1.0, 1.0, 0.0, 0.0, 1.0, 0.0, 1.0, 1.0, 0.0, 0.0, 1.0, 0.0, 1.0, 1.0, 0.0, 0.0, 1.0, 0.0, 1.0, 1.0, 0.0, 0.0, 1.0, 0.0, 1.0, 1.0, 0.0, 0.0, 1.0, 0.0, 1.0, 1.0, 0.0, 0.0, 1.0, 0.0, 1.0, 1.0, 0.0, 0.0, 1.0, 0.0, 1.0, 1.0, 0.0, 0.0, 1.0, 0.0, 1.0, 1.0, 0.0, 0.0, 1.0, 0.0, 1.0, 1.0, 0.0, 0.0, 1.0, 0.0, 1.0, 1.0, 0.0, 0.0, 1.0, 0.0, 1.0, 1.0, 0.0, 0.0, 1.0, 0.0, 1.0, 1.0, 0.5, 1.0, 0.5975, 0.9904, 0.6913, 0.9619, 0.7778, 0.9157, 0.8536, 0.8536, 0.9157, 0.7778, 0.9619, 0.6913, 0.9904, 0.5975, 1.0, 0.5, 0.9904, 0.4025, 0.9619, 0.3087, 0.9157, 0.2222, 0.8536, 0.1464, 0.7778, 0.08427, 0.6913, 0.03806, 0.5975, 0.009607, 0.5, 0.0, 0.4025, 0.009607, 0.3087, 0.03806, 0.2222, 0.08427, 0.1464, 0.1464, 0.08426, 0.2222, 0.03806, 0.3087, 0.009607, 0.4025, 0.0, 0.5, 0.009607, 0.5975, 0.03806, 0.6913, 0.08427, 0.7778, 0.1464, 0.8536, 0.2222, 0.9157, 0.3087, 0.9619, 0.4025, 0.9904])
me_cone_001.materials.append(mat_material_006)
me_cone_001.use_remesh_preserve_volume = False
me_cone_001.use_remesh_preserve_attributes = False
me_cone_001.use_mirror_vertex_groups = False
me_cone_001.update()

# ---- objects
ob_cone = bpy.data.objects.new('Cone', me_cone)
ob_cylinder = bpy.data.objects.new('Cylinder', me_cylinder)
ob_cube = bpy.data.objects.new('Cube', me_cube)
ob_sphere = bpy.data.objects.new('Sphere', me_sphere_001)
ob_lamp = bpy.data.objects.new('Lamp', light_lamp)
ob_camera = bpy.data.objects.new('Camera', cam_camera)
ob_lamp_001 = bpy.data.objects.new('Lamp.001', light_lamp_001)
ob_lamp_002 = bpy.data.objects.new('Lamp.002', light_lamp_002)
ob_cylinder_001 = bpy.data.objects.new('Cylinder.001', me_cylinder_001)
ob_cone_001 = bpy.data.objects.new('Cone.001', me_cone_001)

# ---- transforms, parenting, visibility, modifiers, constraints
ob_cone.location = (-0.02615, -0.7418, 4.649)
ob_cone.rotation_euler = (0.6109, 0.0, 0.0)
ob_cone.scale = (0.2567, 0.2567, 0.2567)
ob_cone.lineart.crease_threshold = 0.0
ob_cylinder.location = (-0.031, -0.3438, 4.074)
ob_cylinder.rotation_euler = (0.6109, 0.0, 0.0)
ob_cylinder.scale = (0.2108, 0.2108, 0.5)
ob_cylinder.lineart.crease_threshold = 0.0
ob_cube.location = (-0.04536, 0.06196, 4.152)
ob_cube.rotation_euler = (0.5236, 0.0, 0.0)
ob_cube.scale = (0.2, 0.336, 0.3363)
ob_cube.lineart.crease_threshold = 0.0
ob_sphere.location = (-0.05943, 0.8894, 2.606)
ob_sphere.scale = (1.698, 1.698, 1.698)
ob_sphere.lineart.crease_threshold = 0.0
ob_lamp.location = (4.076, 1.005, 5.904)
ob_lamp.rotation_euler = (0.6503, 0.05522, 1.866)
ob_lamp.lock_rotations_4d = False
ob_lamp.empty_display_type = 'ARROWS'
ob_lamp.color = (0.0, 0.0, 0.0, 0.0)
ob_lamp.lineart.crease_threshold = 0.0
ob_camera.location = (5.245, -4.212, 6.823)
ob_camera.rotation_euler = (1.109, 0.01082, 0.8149)
ob_camera.lock_rotations_4d = False
ob_camera.empty_display_type = 'ARROWS'
ob_camera.color = (0.0, 0.0, 0.0, 0.0)
ob_camera.display_type = 'WIRE'
ob_camera.lineart.crease_threshold = 0.0
ob_lamp_001.location = (-2.43, -2.491, 5.904)
ob_lamp_001.rotation_euler = (0.6503, 0.05522, 1.866)
ob_lamp_001.lock_rotations_4d = False
ob_lamp_001.empty_display_type = 'ARROWS'
ob_lamp_001.color = (0.0, 0.0, 0.0, 0.0)
ob_lamp_001.lineart.crease_threshold = 0.0
ob_lamp_002.location = (1.897, -2.491, 5.904)
ob_lamp_002.rotation_euler = (0.6503, 0.05522, 1.866)
ob_lamp_002.lock_rotations_4d = False
ob_lamp_002.empty_display_type = 'ARROWS'
ob_lamp_002.color = (0.0, 0.0, 0.0, 0.0)
ob_lamp_002.lineart.crease_threshold = 0.0
ob_cylinder_001.location = (-0.031, 0.441, 4.481)
ob_cylinder_001.rotation_euler = (0.4363, 0.0, 0.0)
ob_cylinder_001.scale = (0.2108, 0.2108, 0.5)
ob_cylinder_001.lineart.crease_threshold = 0.0
ob_cone_001.location = (-0.02615, 0.1377, 5.154)
ob_cone_001.rotation_euler = (0.4363, 0.0, 0.0)
ob_cone_001.scale = (0.2567, 0.2567, 0.2567)
ob_cone_001.lineart.crease_threshold = 0.0

# ---- collection membership
col_collection_1.objects.link(ob_cone)
col_collection_1.objects.link(ob_cylinder)
col_collection_1.objects.link(ob_cube)
col_collection_1.objects.link(ob_sphere)
col_collection_1.objects.link(ob_lamp)
col_collection_1.objects.link(ob_camera)
col_collection_1.objects.link(ob_lamp_001)
col_collection_1.objects.link(ob_lamp_002)
col_collection_1.objects.link(ob_cylinder_001)
col_collection_1.objects.link(ob_cone_001)

# ---- scene / render settings (as saved in the file)
scene.camera = ob_camera
scene.frame_start = 1; scene.frame_end = 250; scene.frame_set(1)
scene.render.engine = 'CYCLES'
scene.render.resolution_percentage = 50
scene.render.dither_intensity = 0.0
scene.cycles.use_denoising = False
scene.cycles.samples = 20
scene.cycles.sampling_pattern = 'TABULATED_SOBOL'
scene.cycles.light_sampling_threshold = 0.0
scene.cycles.use_adaptive_sampling = False
scene.cycles.use_light_tree = False
scene.cycles.blur_glossy = 0.0
scene.cycles.pixel_filter_type = 'GAUSSIAN'
scene.cycles.sample_clamp_indirect = 0.0
scene.view_settings.view_transform = 'Standard'
bpy.context.view_layer.update()
